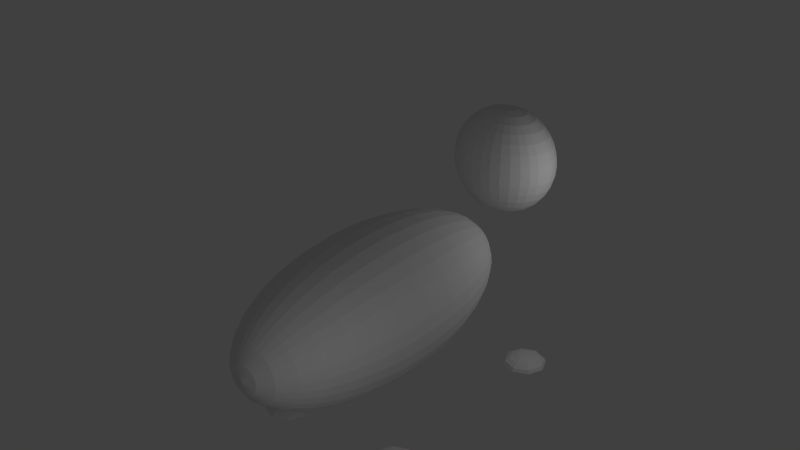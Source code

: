 # Source: Muffin.blend  (saved by Blender 2.63.0; exported with 4.5.12 LTS)
import bpy
from mathutils import Matrix  # noqa: F401  (used for matrix-valued properties, if any)

bpy.ops.wm.read_factory_settings(use_empty=True)
scene = bpy.context.scene
scene.name = 'Scene'

# ---- collections
col_collection_1 = bpy.data.collections.new('Collection 1'); scene.collection.children.link(col_collection_1)

# ---- materials (node trees are filled in below, after node groups)
mat_muffinmat = bpy.data.materials.new('MuffinMat')
mat_muffinmat.alpha_threshold = 0.0
mat_muffinmat.use_transparent_shadow = False
mat_muffinmat.roughness = 0.5
mat_muffinmat.line_color = (0.0, 0.0, 0.0, 1.0)

# ---- material node trees

# ---- world
world_world = bpy.data.worlds.new('World'); scene.world = world_world
world_world.color = (0.05088, 0.05088, 0.05088)
world_world.use_sun_shadow = False
world_world.sun_shadow_jitter_overblur = 0.0
world_world.cycles.sampling_method = 'MANUAL'
world_world.cycles.sample_map_resolution = 256

# ---- lights
light_lamp_001 = bpy.data.lights.new('Lamp.001', 'POINT')
light_lamp_001.transmission_factor = 0.0
light_lamp_001.cutoff_distance = 30.0
light_lamp_001.energy = 100.0
light_lamp_001.shadow_buffer_clip_start = 1.001
light_lamp_001.shadow_soft_size = 1.0
light_lamp_001.shadow_maximum_resolution = 0.006
light_lamp_001.use_absolute_resolution = True
light_lamp_001.cycles.use_multiple_importance_sampling = False
light_lamp = bpy.data.lights.new('Lamp', 'POINT')
light_lamp.transmission_factor = 0.0
light_lamp.cutoff_distance = 30.0
light_lamp.energy = 100.0
light_lamp.shadow_buffer_clip_start = 1.001
light_lamp.shadow_soft_size = 1.0
light_lamp.shadow_maximum_resolution = 0.006
light_lamp.use_absolute_resolution = True
light_lamp.cycles.use_multiple_importance_sampling = False

# ---- meshes
me_cube_001 = bpy.data.meshes.new('Cube.001')
me_cube_001.from_pydata([(0.002948, -3.425, 3.742), (0.002947, -3.178, 4.108), (0.002945, -2.777, 4.444), (0.002943, -2.237, 4.739), (0.00294, -1.579, 4.982), (0.002937, -0.8278, 5.162), (0.002933, -0.01317, 5.272), (0.00293, 0.834, 5.31), (0.002926, 1.681, 5.272), (0.002923, 2.496, 5.162), (0.00292, 3.247, 4.982), (0.002917, 3.905, 4.739), (0.002914, 4.445, 4.444), (0.002913, 4.846, 4.108), (0.002912, 5.093, 3.742), (0.07707, -3.425, 3.735), (0.1483, -3.178, 4.093), (0.214, -2.777, 4.424), (0.2716, -2.237, 4.713), (0.3188, -1.579, 4.951), (0.3539, -0.8278, 5.127), (0.3756, -0.01317, 5.236), (0.3829, 0.834, 5.272), (0.3756, 1.681, 5.236), (0.3539, 2.496, 5.127), (0.3188, 3.247, 4.951), (0.2716, 3.905, 4.713), (0.214, 4.445, 4.424), (0.1483, 4.846, 4.093), (0.07703, 5.093, 3.735), (0.1483, -3.425, 3.713), (0.2881, -3.178, 4.051), (0.417, -2.777, 4.362), (0.5299, -2.237, 4.635), (0.6226, -1.579, 4.858), (0.6915, -0.8278, 5.025), (0.7339, -0.01316, 5.127), (0.7482, 0.834, 5.162), (0.7339, 1.681, 5.127), (0.6915, 2.496, 5.025), (0.6226, 3.247, 4.858), (0.5299, 3.905, 4.635), (0.417, 4.445, 4.362), (0.2881, 4.846, 4.051), (0.1483, 5.093, 3.713), (0.214, -3.425, 3.678), (0.417, -3.178, 3.982), (0.604, -2.777, 4.262), (0.768, -2.237, 4.507), (0.9025, -1.579, 4.709), (1.003, -0.8278, 4.858), (1.064, -0.01316, 4.951), (1.085, 0.834, 4.982), (1.064, 1.681, 4.951), (1.003, 2.496, 4.858), (0.9025, 3.247, 4.709), (0.768, 3.905, 4.507), (0.604, 4.445, 4.262), (0.417, 4.846, 3.982), (0.214, 5.093, 3.678), (0.2716, -3.425, 3.631), (0.5299, -3.178, 3.889), (0.768, -2.777, 4.127), (0.9767, -2.237, 4.336), (1.148, -1.579, 4.507), (1.275, -0.8278, 4.635), (1.354, -0.01316, 4.713), (1.38, 0.834, 4.739), (1.354, 1.681, 4.713), (1.275, 2.496, 4.635), (1.148, 3.247, 4.507), (0.9766, 3.905, 4.336), (0.768, 4.445, 4.127), (0.5299, 4.846, 3.889), (0.2716, 5.093, 3.631), (0.3188, -3.425, 3.574), (0.6226, -3.178, 3.776), (0.9026, -2.777, 3.964), (1.148, -2.237, 4.127), (1.349, -1.579, 4.262), (1.499, -0.8278, 4.362), (1.591, -0.01316, 4.424), (1.622, 0.834, 4.444), (1.591, 1.681, 4.424), (1.499, 2.496, 4.362), (1.349, 3.247, 4.262), (1.148, 3.905, 4.127), (0.9025, 4.445, 3.964), (0.6226, 4.846, 3.776), (0.3188, 5.093, 3.574), (0.354, -3.425, 3.508), (0.6915, -3.178, 3.648), (1.003, -2.777, 3.776), (1.275, -2.237, 3.889), (1.499, -1.579, 3.982), (1.665, -0.8278, 4.051), (1.768, -0.01316, 4.093), (1.802, 0.834, 4.108), (1.768, 1.681, 4.093), (1.665, 2.496, 4.051), (1.499, 3.247, 3.982), (1.275, 3.905, 3.889), (1.003, 4.445, 3.776), (0.6914, 4.846, 3.648), (0.3539, 5.093, 3.508), (0.3756, -3.425, 3.437), (0.7339, -3.178, 3.508), (1.064, -2.777, 3.574), (1.354, -2.237, 3.631), (1.591, -1.579, 3.678), (1.768, -0.8278, 3.713), (1.876, -0.01316, 3.735), (1.913, 0.834, 3.742), (1.876, 1.681, 3.735), (1.768, 2.496, 3.713), (1.591, 3.247, 3.678), (1.354, 3.905, 3.631), (1.064, 4.445, 3.574), (0.7339, 4.846, 3.508), (0.3755, 5.093, 3.437), (0.3829, -3.425, 3.362), (0.7482, -3.178, 3.362), (1.085, -2.777, 3.362), (1.38, -2.237, 3.362), (1.622, -1.579, 3.362), (1.802, -0.8278, 3.362), (1.913, -0.01316, 3.362), (1.95, 0.834, 3.362), (1.913, 1.681, 3.362), (1.802, 2.496, 3.362), (1.622, 3.247, 3.362), (1.38, 3.905, 3.362), (1.085, 4.445, 3.362), (0.7482, 4.846, 3.362), (0.3828, 5.093, 3.362), (0.3756, -3.425, 3.288), (0.7339, -3.178, 3.217), (1.064, -2.777, 3.151), (1.354, -2.237, 3.094), (1.591, -1.579, 3.047), (1.768, -0.8278, 3.011), (1.876, -0.01316, 2.99), (1.913, 0.834, 2.982), (1.876, 1.681, 2.99), (1.768, 2.496, 3.011), (1.591, 3.247, 3.047), (1.354, 3.905, 3.094), (1.064, 4.445, 3.151), (0.7339, 4.846, 3.217), (0.3755, 5.093, 3.288), (0.354, -3.425, 3.217), (0.6915, -3.178, 3.077), (1.003, -2.777, 2.948), (1.275, -2.237, 2.835), (1.499, -1.579, 2.743), (1.665, -0.8278, 2.674), (1.768, -0.01316, 2.631), (1.802, 0.834, 2.617), (1.768, 1.681, 2.631), (1.665, 2.496, 2.674), (1.499, 3.247, 2.743), (1.275, 3.905, 2.835), (1.003, 4.445, 2.948), (0.6914, 4.846, 3.077), (0.3539, 5.093, 3.217), (0.3188, -3.425, 3.151), (0.6226, -3.178, 2.948), (0.9026, -2.777, 2.761), (1.148, -2.237, 2.597), (1.349, -1.579, 2.463), (1.499, -0.8278, 2.363), (1.591, -0.01316, 2.301), (1.622, 0.834, 2.28), (1.591, 1.681, 2.301), (1.499, 2.496, 2.363), (1.349, 3.247, 2.463), (1.148, 3.905, 2.597), (0.9025, 4.445, 2.761), (0.6226, 4.846, 2.948), (0.3188, 5.093, 3.151), (0.2716, -3.425, 3.094), (0.5299, -3.178, 2.835), (0.768, -2.777, 2.597), (0.9767, -2.237, 2.389), (1.148, -1.579, 2.217), (1.275, -0.8278, 2.09), (1.354, -0.01316, 2.012), (1.38, 0.834, 1.985), (1.354, 1.681, 2.012), (1.275, 2.496, 2.09), (1.148, 3.247, 2.217), (0.9766, 3.905, 2.389), (0.768, 4.445, 2.597), (0.5299, 4.846, 2.835), (0.2716, 5.093, 3.094), (0.214, -3.425, 3.047), (0.417, -3.178, 2.743), (0.604, -2.777, 2.463), (0.768, -2.237, 2.217), (0.9025, -1.579, 2.016), (1.003, -0.8278, 1.866), (1.064, -0.01316, 1.774), (1.085, 0.834, 1.743), (1.064, 1.681, 1.774), (1.003, 2.496, 1.866), (0.9025, 3.247, 2.016), (0.768, 3.905, 2.217), (0.604, 4.445, 2.463), (0.417, 4.846, 2.743), (0.214, 5.093, 3.047), (0.1483, -3.425, 3.011), (0.2881, -3.178, 2.674), (0.417, -2.777, 2.363), (0.5299, -2.237, 2.09), (0.6226, -1.579, 1.866), (0.6915, -0.8278, 1.7), (0.7339, -0.01317, 1.598), (0.7482, 0.834, 1.563), (0.7339, 1.681, 1.598), (0.6915, 2.496, 1.7), (0.6226, 3.247, 1.866), (0.5299, 3.905, 2.09), (0.417, 4.445, 2.363), (0.2881, 4.846, 2.674), (0.1483, 5.093, 3.011), (0.07707, -3.425, 2.99), (0.1483, -3.178, 2.631), (0.214, -2.777, 2.301), (0.2716, -2.237, 2.012), (0.3188, -1.579, 1.774), (0.3539, -0.8278, 1.598), (0.3756, -0.01317, 1.489), (0.3829, 0.834, 1.452), (0.3756, 1.681, 1.489), (0.3539, 2.496, 1.598), (0.3188, 3.247, 1.774), (0.2716, 3.905, 2.012), (0.214, 4.445, 2.301), (0.1483, 4.846, 2.631), (0.07703, 5.093, 2.99), (0.002948, -3.425, 2.982), (0.002947, -3.178, 2.617), (0.002945, -2.777, 2.28), (0.002942, -2.237, 1.985), (0.00294, -1.579, 1.743), (0.002936, -0.8278, 1.563), (0.002933, -0.01317, 1.452), (0.00293, 0.834, 1.415), (0.002926, 1.681, 1.452), (0.002923, 2.496, 1.563), (0.00292, 3.247, 1.743), (0.002917, 3.905, 1.985), (0.002914, 4.445, 2.28), (0.002913, 4.846, 2.617), (0.002912, 5.093, 2.982), (-0.07117, -3.425, 2.99), (-0.1424, -3.178, 2.631), (-0.2081, -2.777, 2.301), (-0.2657, -2.237, 2.012), (-0.313, -1.579, 1.774), (-0.3481, -0.8278, 1.598), (-0.3697, -0.01317, 1.489), (-0.377, 0.834, 1.452), (-0.3697, 1.681, 1.489), (-0.3481, 2.496, 1.598), (-0.313, 3.247, 1.774), (-0.2657, 3.905, 2.012), (-0.2082, 4.445, 2.301), (-0.1425, 4.846, 2.631), (-0.07121, 5.093, 2.99), (-0.1424, -3.425, 3.011), (-0.2823, -3.178, 2.674), (-0.4111, -2.777, 2.363), (-0.524, -2.237, 2.09), (-0.6167, -1.579, 1.866), (-0.6856, -0.8278, 1.7), (-0.728, -0.01317, 1.598), (-0.7423, 0.834, 1.563), (-0.728, 1.681, 1.598), (-0.6856, 2.496, 1.7), (-0.6167, 3.247, 1.866), (-0.5241, 3.905, 2.09), (-0.4111, 4.445, 2.363), (-0.2823, 4.846, 2.674), (-0.1425, 5.093, 3.011), (-0.2081, -3.425, 3.047), (-0.4111, -3.178, 2.743), (-0.5982, -2.777, 2.463), (-0.7621, -2.237, 2.217), (-0.8967, -1.579, 2.016), (-0.9967, -0.8278, 1.866), (-1.058, -0.01317, 1.774), (-1.079, 0.834, 1.743), (-1.058, 1.681, 1.774), (-0.9967, 2.496, 1.866), (-0.8967, 3.247, 2.016), (-0.7621, 3.905, 2.217), (-0.5982, 4.445, 2.463), (-0.4111, 4.846, 2.743), (-0.2082, 5.093, 3.047), (-0.2657, -3.425, 3.094), (-0.524, -3.178, 2.835), (-0.7621, -2.777, 2.597), (-0.9708, -2.237, 2.389), (-1.142, -1.579, 2.217), (-1.269, -0.8278, 2.09), (-1.348, -0.01317, 2.012), (-1.374, 0.834, 1.985), (-1.348, 1.681, 2.012), (-1.269, 2.496, 2.09), (-1.142, 3.247, 2.217), (-0.9708, 3.905, 2.389), (-0.7621, 4.445, 2.597), (-0.5241, 4.846, 2.835), (-0.2657, 5.093, 3.094), (-0.313, -3.425, 3.151), (-0.6167, -3.178, 2.948), (-0.8967, -2.777, 2.761), (-1.142, -2.237, 2.597), (-1.343, -1.579, 2.463), (-1.493, -0.8278, 2.363), (-1.585, -0.01318, 2.301), (-1.616, 0.834, 2.28), (-1.585, 1.681, 2.301), (-1.493, 2.496, 2.363), (-1.343, 3.247, 2.463), (-1.142, 3.905, 2.597), (-0.8967, 4.445, 2.761), (-0.6167, 4.846, 2.948), (-0.313, 5.093, 3.151), (0.002911, 5.176, 3.362), (-0.3481, -3.425, 3.217), (-0.6856, -3.178, 3.077), (-0.9966, -2.777, 2.948), (-1.269, -2.237, 2.835), (-1.493, -1.579, 2.743), (-1.659, -0.8278, 2.674), (-1.762, -0.01318, 2.631), (-1.796, 0.834, 2.617), (-1.762, 1.681, 2.631), (-1.659, 2.496, 2.674), (-1.493, 3.247, 2.743), (-1.269, 3.905, 2.835), (-0.9967, 4.445, 2.948), (-0.6856, 4.846, 3.077), (-0.3481, 5.093, 3.217), (-0.3697, -3.425, 3.288), (-0.728, -3.178, 3.217), (-1.058, -2.777, 3.151), (-1.348, -2.237, 3.094), (-1.585, -1.579, 3.047), (-1.762, -0.8278, 3.011), (-1.87, -0.01318, 2.99), (-1.907, 0.834, 2.982), (-1.87, 1.681, 2.99), (-1.762, 2.496, 3.011), (-1.585, 3.247, 3.047), (-1.348, 3.905, 3.094), (-1.058, 4.445, 3.151), (-0.728, 4.846, 3.217), (-0.3697, 5.093, 3.288), (-0.377, -3.425, 3.362), (-0.7423, -3.178, 3.362), (-1.079, -2.777, 3.362), (-1.374, -2.237, 3.362), (-1.616, -1.579, 3.362), (-1.796, -0.8278, 3.362), (-1.907, -0.01318, 3.362), (-1.945, 0.834, 3.362), (-1.907, 1.681, 3.362), (-1.796, 2.496, 3.362), (-1.616, 3.247, 3.362), (-1.374, 3.905, 3.362), (-1.079, 4.445, 3.362), (-0.7423, 4.846, 3.362), (-0.377, 5.093, 3.362), (-0.3697, -3.425, 3.437), (-0.728, -3.178, 3.508), (-1.058, -2.777, 3.574), (-1.348, -2.237, 3.631), (-1.585, -1.579, 3.678), (-1.762, -0.8278, 3.713), (-1.87, -0.01318, 3.735), (-1.907, 0.834, 3.742), (-1.87, 1.681, 3.735), (-1.762, 2.496, 3.713), (-1.585, 3.247, 3.678), (-1.348, 3.905, 3.631), (-1.058, 4.445, 3.574), (-0.728, 4.846, 3.508), (-0.3697, 5.093, 3.437), (-0.3481, -3.425, 3.508), (-0.6856, -3.178, 3.648), (-0.9966, -2.777, 3.776), (-1.269, -2.237, 3.889), (-1.493, -1.579, 3.982), (-1.659, -0.8278, 4.051), (-1.762, -0.01318, 4.093), (-1.796, 0.834, 4.108), (-1.762, 1.681, 4.093), (-1.659, 2.496, 4.051), (-1.493, 3.247, 3.982), (-1.269, 3.905, 3.889), (-0.9967, 4.445, 3.776), (-0.6856, 4.846, 3.648), (-0.3481, 5.093, 3.508), (-0.313, -3.425, 3.574), (-0.6167, -3.178, 3.776), (-0.8967, -2.777, 3.964), (-1.142, -2.237, 4.127), (-1.343, -1.579, 4.262), (-1.493, -0.8278, 4.362), (-1.585, -0.01317, 4.424), (-1.616, 0.834, 4.444), (-1.585, 1.681, 4.424), (-1.493, 2.496, 4.362), (-1.343, 3.247, 4.262), (-1.142, 3.905, 4.127), (-0.8967, 4.445, 3.964), (-0.6167, 4.846, 3.776), (-0.313, 5.093, 3.574), (-0.2657, -3.425, 3.631), (-0.524, -3.178, 3.889), (-0.7621, -2.777, 4.127), (-0.9708, -2.237, 4.336), (-1.142, -1.579, 4.507), (-1.269, -0.8278, 4.635), (-1.348, -0.01317, 4.713), (-1.374, 0.834, 4.739), (-1.348, 1.681, 4.713), (-1.269, 2.496, 4.635), (-1.142, 3.247, 4.507), (-0.9708, 3.905, 4.336), (-0.7621, 4.445, 4.127), (-0.5241, 4.846, 3.889), (-0.2657, 5.093, 3.631), (0.002947, -3.508, 3.362), (-0.2081, -3.425, 3.678), (-0.4111, -3.178, 3.982), (-0.5982, -2.777, 4.262), (-0.7621, -2.237, 4.507), (-0.8967, -1.579, 4.709), (-0.9967, -0.8278, 4.858), (-1.058, -0.01317, 4.951), (-1.079, 0.834, 4.982), (-1.058, 1.681, 4.951), (-0.9967, 2.496, 4.858), (-0.8967, 3.247, 4.709), (-0.7621, 3.905, 4.507), (-0.5982, 4.445, 4.262), (-0.4111, 4.846, 3.982), (-0.2082, 5.093, 3.678), (-0.1424, -3.425, 3.713), (-0.2823, -3.178, 4.051), (-0.4111, -2.777, 4.362), (-0.524, -2.237, 4.635), (-0.6167, -1.579, 4.858), (-0.6856, -0.8278, 5.025), (-0.728, -0.01317, 5.127), (-0.7423, 0.834, 5.162), (-0.728, 1.681, 5.127), (-0.6856, 2.496, 5.025), (-0.6167, 3.247, 4.858), (-0.5241, 3.905, 4.635), (-0.4111, 4.445, 4.362), (-0.2823, 4.846, 4.051), (-0.1425, 5.093, 3.713), (-0.07117, -3.425, 3.735), (-0.1424, -3.178, 4.093), (-0.2081, -2.777, 4.424), (-0.2657, -2.237, 4.713), (-0.313, -1.579, 4.951), (-0.3481, -0.8278, 5.127), (-0.3697, -0.01317, 5.236), (-0.377, 0.834, 5.272), (-0.3697, 1.681, 5.236), (-0.3481, 2.496, 5.127), (-0.313, 3.247, 4.951), (-0.2657, 3.905, 4.713), (-0.2082, 4.445, 4.424), (-0.1425, 4.846, 4.093), (-0.07121, 5.093, 3.735), (0.002953, -4.563, 6.851), (0.002952, -4.345, 6.766), (0.002951, -4.143, 6.627), (0.00295, -3.966, 6.44), (0.002949, -3.821, 6.213), (0.002949, -3.714, 5.953), (0.002949, -3.647, 5.672), (0.002948, -3.625, 5.379), (0.002949, -3.647, 5.086), (0.002949, -3.714, 4.805), (0.002949, -3.821, 4.545), (0.00295, -3.966, 4.318), (0.002951, -4.143, 4.131), (0.002952, -4.345, 3.992), (0.002953, -4.563, 3.907), (0.06008, -4.568, 6.851), (0.115, -4.353, 6.766), (0.1656, -4.155, 6.627), (0.21, -3.982, 6.44), (0.2464, -3.84, 6.213), (0.2735, -3.734, 5.953), (0.2902, -3.669, 5.672), (0.2958, -3.647, 5.379), (0.2902, -3.669, 5.086), (0.2735, -3.734, 4.805), (0.2464, -3.84, 4.545), (0.21, -3.982, 4.318), (0.1656, -4.155, 4.131), (0.115, -4.353, 3.992), (0.06008, -4.568, 3.907), (0.115, -4.581, 6.851), (0.2228, -4.379, 6.766), (0.3221, -4.192, 6.627), (0.4091, -4.029, 6.44), (0.4806, -3.895, 6.213), (0.5336, -3.796, 5.953), (0.5663, -3.734, 5.672), (0.5774, -3.714, 5.379), (0.5663, -3.734, 5.086), (0.5336, -3.796, 4.805), (0.4806, -3.895, 4.545), (0.4091, -4.029, 4.318), (0.3221, -4.192, 4.131), (0.2228, -4.379, 3.992), (0.115, -4.581, 3.907), (0.1656, -4.602, 6.851), (0.3221, -4.42, 6.766), (0.4663, -4.252, 6.627), (0.5926, -4.105, 6.44), (0.6963, -3.985, 6.213), (0.7734, -3.895, 5.953), (0.8209, -3.84, 5.672), (0.8369, -3.821, 5.379), (0.8209, -3.84, 5.086), (0.7734, -3.895, 4.805), (0.6963, -3.985, 4.545), (0.5926, -4.105, 4.318), (0.4663, -4.252, 4.131), (0.3221, -4.42, 3.992), (0.1656, -4.602, 3.907), (0.21, -4.63, 6.851), (0.4091, -4.475, 6.766), (0.5926, -4.333, 6.627), (0.7535, -4.208, 6.44), (0.8855, -4.105, 6.213), (0.9836, -4.029, 5.953), (1.044, -3.982, 5.672), (1.064, -3.966, 5.379), (1.044, -3.982, 5.086), (0.9836, -4.029, 4.805), (0.8855, -4.105, 4.545), (0.7535, -4.208, 4.318), (0.5926, -4.333, 4.131), (0.4091, -4.475, 3.992), (0.21, -4.63, 3.907), (0.2464, -4.664, 6.851), (0.4806, -4.543, 6.766), (0.6963, -4.431, 6.627), (0.8855, -4.333, 6.44), (1.041, -4.252, 6.213), (1.156, -4.192, 5.953), (1.227, -4.155, 5.672), (1.251, -4.143, 5.379), (1.227, -4.155, 5.086), (1.156, -4.192, 4.805), (1.041, -4.252, 4.545), (0.8855, -4.333, 4.318), (0.6963, -4.431, 4.131), (0.4806, -4.543, 3.992), (0.2464, -4.664, 3.907), (0.2735, -4.704, 6.851), (0.5337, -4.62, 6.766), (0.7734, -4.543, 6.627), (0.9836, -4.475, 6.44), (1.156, -4.42, 6.213), (1.284, -4.379, 5.953), (1.363, -4.353, 5.672), (1.39, -4.345, 5.379), (1.363, -4.353, 5.086), (1.284, -4.379, 4.805), (1.156, -4.42, 4.545), (0.9836, -4.475, 4.318), (0.7734, -4.543, 4.131), (0.5337, -4.62, 3.992), (0.2735, -4.704, 3.907), (0.2902, -4.746, 6.851), (0.5663, -4.704, 6.766), (0.8209, -4.664, 6.627), (1.044, -4.63, 6.44), (1.227, -4.602, 6.213), (1.363, -4.581, 5.953), (1.447, -4.568, 5.672), (1.475, -4.563, 5.379), (1.447, -4.568, 5.086), (1.363, -4.581, 4.805), (1.227, -4.602, 4.545), (1.044, -4.63, 4.318), (0.8209, -4.664, 4.131), (0.5663, -4.704, 3.992), (0.2902, -4.746, 3.907), (0.2958, -4.791, 6.851), (0.5774, -4.791, 6.766), (0.8369, -4.791, 6.627), (1.064, -4.791, 6.44), (1.251, -4.791, 6.213), (1.39, -4.791, 5.953), (1.475, -4.791, 5.672), (1.504, -4.791, 5.379), (1.475, -4.791, 5.086), (1.39, -4.791, 4.805), (1.251, -4.791, 4.545), (1.064, -4.791, 4.318), (0.8369, -4.791, 4.131), (0.5774, -4.791, 3.992), (0.2958, -4.791, 3.907), (0.2902, -4.835, 6.851), (0.5663, -4.878, 6.766), (0.8209, -4.917, 6.627), (1.044, -4.952, 6.44), (1.227, -4.98, 6.213), (1.363, -5.001, 5.953), (1.447, -5.014, 5.672), (1.475, -5.018, 5.379), (1.447, -5.014, 5.086), (1.363, -5.001, 4.805), (1.227, -4.98, 4.545), (1.044, -4.952, 4.318), (0.8209, -4.917, 4.131), (0.5663, -4.878, 3.992), (0.2902, -4.835, 3.907), (0.2735, -4.878, 6.851), (0.5337, -4.961, 6.766), (0.7734, -5.039, 6.627), (0.9836, -5.106, 6.44), (1.156, -5.162, 6.213), (1.284, -5.203, 5.953), (1.363, -5.228, 5.672), (1.39, -5.237, 5.379), (1.363, -5.228, 5.086), (1.284, -5.203, 4.805), (1.156, -5.162, 4.545), (0.9836, -5.106, 4.318), (0.7734, -5.039, 4.131), (0.5337, -4.961, 3.992), (0.2735, -4.878, 3.907), (0.2464, -4.917, 6.851), (0.4806, -5.039, 6.766), (0.6963, -5.151, 6.627), (0.8855, -5.249, 6.44), (1.041, -5.329, 6.213), (1.156, -5.389, 5.953), (1.227, -5.426, 5.672), (1.251, -5.438, 5.379), (1.227, -5.426, 5.086), (1.156, -5.389, 4.805), (1.041, -5.329, 4.545), (0.8855, -5.249, 4.318), (0.6963, -5.151, 4.131), (0.4806, -5.039, 3.992), (0.2464, -4.917, 3.907), (0.21, -4.952, 6.851), (0.4091, -5.106, 6.766), (0.5926, -5.249, 6.627), (0.7535, -5.374, 6.44), (0.8855, -5.476, 6.213), (0.9836, -5.552, 5.953), (1.044, -5.599, 5.672), (1.064, -5.615, 5.379), (1.044, -5.599, 5.086), (0.9836, -5.552, 4.805), (0.8855, -5.476, 4.545), (0.7535, -5.374, 4.318), (0.5926, -5.249, 4.131), (0.4091, -5.106, 3.992), (0.21, -4.952, 3.907), (0.1656, -4.98, 6.851), (0.3221, -5.162, 6.766), (0.4663, -5.329, 6.627), (0.5926, -5.476, 6.44), (0.6963, -5.597, 6.213), (0.7734, -5.686, 5.953), (0.8209, -5.741, 5.672), (0.8369, -5.76, 5.379), (0.8209, -5.741, 5.086), (0.7734, -5.686, 4.805), (0.6963, -5.597, 4.545), (0.5926, -5.476, 4.318), (0.4663, -5.329, 4.131), (0.3221, -5.162, 3.992), (0.1656, -4.98, 3.907), (0.115, -5.001, 6.851), (0.2228, -5.203, 6.766), (0.3221, -5.389, 6.627), (0.4091, -5.552, 6.44), (0.4806, -5.686, 6.213), (0.5337, -5.786, 5.953), (0.5663, -5.847, 5.672), (0.5774, -5.868, 5.379), (0.5663, -5.847, 5.086), (0.5337, -5.786, 4.805), (0.4806, -5.686, 4.545), (0.4091, -5.552, 4.318), (0.3221, -5.389, 4.131), (0.2228, -5.203, 3.992), (0.115, -5.001, 3.907), (0.06008, -5.014, 6.851), (0.115, -5.228, 6.766), (0.1656, -5.426, 6.627), (0.21, -5.599, 6.44), (0.2464, -5.741, 6.213), (0.2735, -5.847, 5.953), (0.2902, -5.912, 5.672), (0.2958, -5.934, 5.379), (0.2902, -5.912, 5.086), (0.2735, -5.847, 4.805), (0.2464, -5.741, 4.545), (0.21, -5.599, 4.318), (0.1656, -5.426, 4.131), (0.115, -5.228, 3.992), (0.06008, -5.014, 3.907), (0.002954, -5.018, 6.851), (0.002955, -5.237, 6.766), (0.002956, -5.438, 6.627), (0.002957, -5.615, 6.44), (0.002957, -5.76, 6.213), (0.002958, -5.868, 5.953), (0.002958, -5.934, 5.672), (0.002958, -5.957, 5.379), (0.002958, -5.934, 5.086), (0.002958, -5.868, 4.805), (0.002957, -5.76, 4.545), (0.002957, -5.615, 4.318), (0.002956, -5.438, 4.131), (0.002955, -5.237, 3.992), (0.002954, -5.018, 3.907), (-0.05418, -5.014, 6.851), (-0.1091, -5.228, 6.766), (-0.1597, -5.426, 6.627), (-0.2041, -5.599, 6.44), (-0.2405, -5.741, 6.213), (-0.2676, -5.847, 5.953), (-0.2843, -5.912, 5.672), (-0.2899, -5.934, 5.379), (-0.2843, -5.912, 5.086), (-0.2676, -5.847, 4.805), (-0.2405, -5.741, 4.545), (-0.2041, -5.599, 4.318), (-0.1597, -5.426, 4.131), (-0.1091, -5.228, 3.992), (-0.05418, -5.014, 3.907), (-0.1091, -5.001, 6.851), (-0.2169, -5.203, 6.766), (-0.3162, -5.389, 6.627), (-0.4032, -5.552, 6.44), (-0.4747, -5.686, 6.213), (-0.5277, -5.786, 5.953), (-0.5604, -5.847, 5.672), (-0.5715, -5.868, 5.379), (-0.5604, -5.847, 5.086), (-0.5277, -5.786, 4.805), (-0.4747, -5.686, 4.545), (-0.4032, -5.552, 4.318), (-0.3162, -5.389, 4.131), (-0.2169, -5.203, 3.992), (-0.1091, -5.001, 3.907), (-0.1597, -4.98, 6.851), (-0.3162, -5.162, 6.766), (-0.4604, -5.329, 6.627), (-0.5867, -5.476, 6.44), (-0.6904, -5.597, 6.213), (-0.7675, -5.686, 5.953), (-0.815, -5.741, 5.672), (-0.831, -5.76, 5.379), (-0.815, -5.741, 5.086), (-0.7675, -5.686, 4.805), (-0.6904, -5.597, 4.545), (-0.5867, -5.476, 4.318), (-0.4604, -5.329, 4.131), (-0.3162, -5.162, 3.992), (-0.1597, -4.98, 3.907), (-0.2041, -4.952, 6.851), (-0.4032, -5.106, 6.766), (-0.5867, -5.249, 6.627), (-0.7476, -5.374, 6.44), (-0.8796, -5.476, 6.213), (-0.9776, -5.552, 5.953), (-1.038, -5.599, 5.672), (-1.058, -5.615, 5.379), (-1.038, -5.599, 5.086), (-0.9776, -5.552, 4.805), (-0.8796, -5.476, 4.545), (-0.7476, -5.374, 4.318), (-0.5867, -5.249, 4.131), (-0.4032, -5.106, 3.992), (-0.2041, -4.952, 3.907), (-0.2405, -4.917, 6.851), (-0.4747, -5.039, 6.766), (-0.6904, -5.151, 6.627), (-0.8796, -5.249, 6.44), (-1.035, -5.329, 6.213), (-1.15, -5.389, 5.953), (-1.221, -5.426, 5.672), (-1.245, -5.438, 5.379), (-1.221, -5.426, 5.086), (-1.15, -5.389, 4.805), (-1.035, -5.329, 4.545), (-0.8796, -5.249, 4.318), (-0.6904, -5.151, 4.131), (-0.4747, -5.039, 3.992), (-0.2405, -4.917, 3.907), (0.002953, -4.791, 3.878), (-0.2676, -4.878, 6.851), (-0.5277, -4.961, 6.766), (-0.7675, -5.039, 6.627), (-0.9777, -5.106, 6.44), (-1.15, -5.162, 6.213), (-1.278, -5.203, 5.953), (-1.357, -5.228, 5.672), (-1.384, -5.237, 5.379), (-1.357, -5.228, 5.086), (-1.278, -5.203, 4.805), (-1.15, -5.162, 4.545), (-0.9777, -5.106, 4.318), (-0.7675, -5.039, 4.131), (-0.5277, -4.961, 3.992), (-0.2676, -4.878, 3.907), (-0.2843, -4.835, 6.851), (-0.5604, -4.878, 6.766), (-0.815, -4.917, 6.627), (-1.038, -4.952, 6.44), (-1.221, -4.98, 6.213), (-1.357, -5.001, 5.953), (-1.441, -5.014, 5.672), (-1.469, -5.018, 5.379), (-1.441, -5.014, 5.086), (-1.357, -5.001, 4.805), (-1.221, -4.98, 4.545), (-1.038, -4.952, 4.318), (-0.815, -4.917, 4.131), (-0.5604, -4.878, 3.992), (-0.2843, -4.835, 3.907), (-0.2899, -4.791, 6.851), (-0.5715, -4.791, 6.766), (-0.831, -4.791, 6.627), (-1.058, -4.791, 6.44), (-1.245, -4.791, 6.213), (-1.384, -4.791, 5.953), (-1.469, -4.791, 5.672), (-1.498, -4.791, 5.379), (-1.469, -4.791, 5.086), (-1.384, -4.791, 4.805), (-1.245, -4.791, 4.545), (-1.058, -4.791, 4.318), (-0.831, -4.791, 4.131), (-0.5715, -4.791, 3.992), (-0.2899, -4.791, 3.907), (-0.2843, -4.746, 6.851), (-0.5604, -4.704, 6.766), (-0.815, -4.664, 6.627), (-1.038, -4.63, 6.44), (-1.221, -4.602, 6.213), (-1.357, -4.581, 5.953), (-1.441, -4.568, 5.672), (-1.469, -4.563, 5.379), (-1.441, -4.568, 5.086), (-1.357, -4.581, 4.805), (-1.221, -4.602, 4.545), (-1.038, -4.63, 4.318), (-0.815, -4.664, 4.131), (-0.5604, -4.704, 3.992), (-0.2843, -4.746, 3.907), (-0.2676, -4.704, 6.851), (-0.5277, -4.62, 6.766), (-0.7675, -4.543, 6.627), (-0.9777, -4.475, 6.44), (-1.15, -4.42, 6.213), (-1.278, -4.379, 5.953), (-1.357, -4.353, 5.672), (-1.384, -4.345, 5.379), (-1.357, -4.353, 5.086), (-1.278, -4.379, 4.805), (-1.15, -4.42, 4.545), (-0.9777, -4.475, 4.318), (-0.7675, -4.543, 4.131), (-0.5277, -4.62, 3.992), (-0.2676, -4.704, 3.907), (-0.2405, -4.664, 6.851), (-0.4747, -4.543, 6.766), (-0.6904, -4.431, 6.627), (-0.8796, -4.333, 6.44), (-1.035, -4.252, 6.213), (-1.15, -4.192, 5.953), (-1.221, -4.155, 5.672), (-1.245, -4.143, 5.379), (-1.221, -4.155, 5.086), (-1.15, -4.192, 4.805), (-1.035, -4.252, 4.545), (-0.8796, -4.333, 4.318), (-0.6904, -4.431, 4.131), (-0.4747, -4.543, 3.992), (-0.2405, -4.664, 3.907), (-0.2041, -4.63, 6.851), (-0.4032, -4.475, 6.766), (-0.5867, -4.333, 6.627), (-0.7476, -4.208, 6.44), (-0.8796, -4.105, 6.213), (-0.9777, -4.029, 5.953), (-1.038, -3.982, 5.672), (-1.058, -3.966, 5.379), (-1.038, -3.982, 5.086), (-0.9777, -4.029, 4.805), (-0.8796, -4.105, 4.545), (-0.7476, -4.208, 4.318), (-0.5867, -4.333, 4.131), (-0.4032, -4.475, 3.992), (-0.2041, -4.63, 3.907), (0.002953, -4.791, 6.88), (-0.1597, -4.602, 6.851), (-0.3162, -4.42, 6.766), (-0.4604, -4.252, 6.627), (-0.5867, -4.105, 6.44), (-0.6904, -3.985, 6.213), (-0.7675, -3.895, 5.953), (-0.815, -3.84, 5.672), (-0.831, -3.821, 5.379), (-0.815, -3.84, 5.086), (-0.7675, -3.895, 4.805), (-0.6904, -3.985, 4.545), (-0.5867, -4.105, 4.318), (-0.4604, -4.252, 4.131), (-0.3162, -4.42, 3.992), (-0.1597, -4.602, 3.907), (-0.1091, -4.581, 6.851), (-0.2169, -4.379, 6.766), (-0.3162, -4.192, 6.627), (-0.4032, -4.029, 6.44), (-0.4747, -3.895, 6.213), (-0.5278, -3.796, 5.953), (-0.5604, -3.734, 5.672), (-0.5715, -3.714, 5.379), (-0.5604, -3.734, 5.086), (-0.5278, -3.796, 4.805), (-0.4747, -3.895, 4.545), (-0.4032, -4.029, 4.318), (-0.3162, -4.192, 4.131), (-0.2169, -4.379, 3.992), (-0.1091, -4.581, 3.907), (-0.05418, -4.568, 6.851), (-0.1091, -4.353, 6.766), (-0.1597, -4.155, 6.627), (-0.2041, -3.982, 6.44), (-0.2405, -3.84, 6.213), (-0.2676, -3.734, 5.953), (-0.2843, -3.669, 5.672), (-0.2899, -3.647, 5.379), (-0.2843, -3.669, 5.086), (-0.2676, -3.734, 4.805), (-0.2405, -3.84, 4.545), (-0.2041, -3.982, 4.318), (-0.1597, -4.155, 4.131), (-0.1091, -4.353, 3.992), (-0.05418, -4.568, 3.907), (1.785, 2.34, 0.3292), (1.785, 2.536, 0.2775), (1.785, 2.667, 0.2), (1.785, 2.713, 0.1086), (1.785, 2.667, 0.08118), (1.785, 2.536, 0.05793), (1.785, 2.34, 0.04239), (1.949, 2.272, 0.3292), (2.087, 2.411, 0.2775), (2.18, 2.503, 0.2), (2.213, 2.536, 0.1086), (2.18, 2.503, 0.08118), (2.087, 2.411, 0.05793), (1.949, 2.272, 0.04239), (2.016, 2.108, 0.3292), (2.213, 2.108, 0.2775), (2.344, 2.108, 0.2), (2.39, 2.108, 0.1086), (2.344, 2.108, 0.08118), (2.213, 2.108, 0.05793), (2.016, 2.108, 0.04239), (1.785, 2.108, 0.3474), (1.949, 1.944, 0.3292), (2.087, 1.805, 0.2775), (2.18, 1.712, 0.2), (2.213, 1.68, 0.1086), (2.18, 1.712, 0.08118), (2.087, 1.805, 0.05793), (1.949, 1.944, 0.04239), (1.785, 1.876, 0.3292), (1.785, 1.68, 0.2775), (1.785, 1.549, 0.2), (1.785, 1.503, 0.1086), (1.785, 1.549, 0.08118), (1.785, 1.68, 0.05793), (1.785, 1.876, 0.04239), (1.621, 1.944, 0.3292), (1.482, 1.805, 0.2775), (1.389, 1.712, 0.2), (1.357, 1.68, 0.1086), (1.389, 1.712, 0.08118), (1.482, 1.805, 0.05793), (1.621, 1.944, 0.04239), (1.785, 2.108, 0.03694), (1.553, 2.108, 0.3292), (1.357, 2.108, 0.2775), (1.226, 2.108, 0.2), (1.179, 2.108, 0.1086), (1.226, 2.108, 0.08118), (1.357, 2.108, 0.05793), (1.553, 2.108, 0.04239), (1.621, 2.272, 0.3292), (1.482, 2.411, 0.2775), (1.389, 2.503, 0.2), (1.357, 2.536, 0.1086), (1.389, 2.503, 0.08118), (1.482, 2.411, 0.05793), (1.621, 2.272, 0.04239), (-1.79, 2.339, 0.3292), (-1.79, 2.536, 0.2775), (-1.79, 2.667, 0.2), (-1.79, 2.713, 0.1086), (-1.79, 2.667, 0.08118), (-1.79, 2.536, 0.05793), (-1.79, 2.339, 0.04239), (-1.626, 2.272, 0.3292), (-1.487, 2.411, 0.2775), (-1.394, 2.503, 0.2), (-1.361, 2.536, 0.1086), (-1.394, 2.503, 0.08118), (-1.487, 2.411, 0.05793), (-1.626, 2.272, 0.04239), (-1.558, 2.108, 0.3292), (-1.361, 2.108, 0.2775), (-1.23, 2.108, 0.2), (-1.184, 2.108, 0.1086), (-1.23, 2.108, 0.08118), (-1.361, 2.108, 0.05793), (-1.558, 2.108, 0.04239), (-1.79, 2.108, 0.3474), (-1.626, 1.944, 0.3292), (-1.487, 1.805, 0.2775), (-1.394, 1.712, 0.2), (-1.361, 1.68, 0.1086), (-1.394, 1.712, 0.08118), (-1.487, 1.805, 0.05793), (-1.626, 1.944, 0.04239), (-1.79, 1.876, 0.3292), (-1.79, 1.68, 0.2775), (-1.79, 1.549, 0.2), (-1.79, 1.503, 0.1086), (-1.79, 1.549, 0.08118), (-1.79, 1.68, 0.05793), (-1.79, 1.876, 0.04239), (-1.953, 1.944, 0.3292), (-2.092, 1.805, 0.2775), (-2.185, 1.712, 0.2), (-2.218, 1.68, 0.1086), (-2.185, 1.712, 0.08118), (-2.092, 1.805, 0.05793), (-1.953, 1.944, 0.04239), (-1.79, 2.108, 0.03694), (-2.021, 2.108, 0.3292), (-2.218, 2.108, 0.2775), (-2.349, 2.108, 0.2), (-2.395, 2.108, 0.1086), (-2.349, 2.108, 0.08118), (-2.218, 2.108, 0.05793), (-2.021, 2.108, 0.04239), (-1.953, 2.272, 0.3292), (-2.092, 2.411, 0.2775), (-2.185, 2.503, 0.2), (-2.218, 2.536, 0.1086), (-2.185, 2.503, 0.08118), (-2.092, 2.411, 0.05793), (-1.953, 2.272, 0.04239), (1.785, -3.328, 0.3292), (1.785, -3.132, 0.2775), (1.785, -3.001, 0.2), (1.785, -2.955, 0.1086), (1.785, -3.001, 0.08118), (1.785, -3.132, 0.05793), (1.785, -3.328, 0.04239), (1.949, -3.396, 0.3292), (2.087, -3.257, 0.2775), (2.18, -3.165, 0.2), (2.213, -3.132, 0.1086), (2.18, -3.165, 0.08118), (2.087, -3.257, 0.05793), (1.949, -3.396, 0.04239), (2.016, -3.56, 0.3292), (2.213, -3.56, 0.2775), (2.344, -3.56, 0.2), (2.39, -3.56, 0.1086), (2.344, -3.56, 0.08118), (2.213, -3.56, 0.05793), (2.016, -3.56, 0.04239), (1.785, -3.56, 0.3474), (1.949, -3.724, 0.3292), (2.087, -3.863, 0.2775), (2.18, -3.955, 0.2), (2.213, -3.988, 0.1086), (2.18, -3.955, 0.08118), (2.087, -3.863, 0.05793), (1.949, -3.724, 0.04239), (1.785, -3.792, 0.3292), (1.785, -3.988, 0.2775), (1.785, -4.119, 0.2), (1.785, -4.165, 0.1086), (1.785, -4.119, 0.08118), (1.785, -3.988, 0.05793), (1.785, -3.792, 0.04239), (1.621, -3.724, 0.3292), (1.482, -3.863, 0.2775), (1.389, -3.955, 0.2), (1.357, -3.988, 0.1086), (1.389, -3.955, 0.08118), (1.482, -3.863, 0.05793), (1.621, -3.724, 0.04239), (1.785, -3.56, 0.03694), (1.553, -3.56, 0.3292), (1.357, -3.56, 0.2775), (1.226, -3.56, 0.2), (1.179, -3.56, 0.1086), (1.226, -3.56, 0.08118), (1.357, -3.56, 0.05793), (1.553, -3.56, 0.04239), (1.621, -3.396, 0.3292), (1.482, -3.257, 0.2775), (1.389, -3.165, 0.2), (1.357, -3.132, 0.1086), (1.389, -3.165, 0.08118), (1.482, -3.257, 0.05793), (1.621, -3.396, 0.04239), (-1.789, -3.328, 0.3292), (-1.789, -3.132, 0.2775), (-1.789, -3.001, 0.2), (-1.789, -2.955, 0.1086), (-1.789, -3.001, 0.08118), (-1.789, -3.132, 0.05793), (-1.789, -3.328, 0.04239), (-1.626, -3.396, 0.3292), (-1.487, -3.257, 0.2775), (-1.394, -3.165, 0.2), (-1.361, -3.132, 0.1086), (-1.394, -3.165, 0.08118), (-1.487, -3.257, 0.05793), (-1.626, -3.396, 0.04239), (-1.558, -3.56, 0.3292), (-1.361, -3.56, 0.2775), (-1.23, -3.56, 0.2), (-1.184, -3.56, 0.1086), (-1.23, -3.56, 0.08118), (-1.361, -3.56, 0.05793), (-1.558, -3.56, 0.04239), (-1.789, -3.56, 0.3474), (-1.626, -3.724, 0.3292), (-1.487, -3.863, 0.2775), (-1.394, -3.955, 0.2), (-1.361, -3.988, 0.1086), (-1.394, -3.955, 0.08118), (-1.487, -3.863, 0.05793), (-1.626, -3.724, 0.04239), (-1.789, -3.792, 0.3292), (-1.789, -3.988, 0.2775), (-1.789, -4.119, 0.2), (-1.789, -4.165, 0.1086), (-1.789, -4.119, 0.08118), (-1.789, -3.988, 0.05793), (-1.789, -3.792, 0.04239), (-1.953, -3.724, 0.3292), (-2.092, -3.863, 0.2775), (-2.185, -3.955, 0.2), (-2.218, -3.988, 0.1086), (-2.185, -3.955, 0.08118), (-2.092, -3.863, 0.05793), (-1.953, -3.724, 0.04239), (-1.789, -3.56, 0.03694), (-2.021, -3.56, 0.3292), (-2.218, -3.56, 0.2775), (-2.349, -3.56, 0.2), (-2.395, -3.56, 0.1086), (-2.349, -3.56, 0.08118), (-2.218, -3.56, 0.05793), (-2.021, -3.56, 0.04239), (-1.953, -3.396, 0.3292), (-2.092, -3.257, 0.2775), (-2.185, -3.165, 0.2), (-2.218, -3.132, 0.1086), (-2.185, -3.165, 0.08118), (-2.092, -3.257, 0.05793), (-1.953, -3.396, 0.04239)], [], [(19, 20, 5, 4), (26, 27, 12, 11), (20, 21, 6, 5), (27, 28, 13, 12), (21, 22, 7, 6), (15, 16, 1, 0), (28, 29, 14, 13), (22, 23, 8, 7), (16, 17, 2, 1), (23, 24, 9, 8), (17, 18, 3, 2), (24, 25, 10, 9), (18, 19, 4, 3), (25, 26, 11, 10), (43, 44, 29, 28), (37, 38, 23, 22), (31, 32, 17, 16), (38, 39, 24, 23), (32, 33, 18, 17), (39, 40, 25, 24), (33, 34, 19, 18), (40, 41, 26, 25), (34, 35, 20, 19), (41, 42, 27, 26), (35, 36, 21, 20), (42, 43, 28, 27), (36, 37, 22, 21), (30, 31, 16, 15), (56, 57, 42, 41), (50, 51, 36, 35), (57, 58, 43, 42), (51, 52, 37, 36), (45, 46, 31, 30), (58, 59, 44, 43), (52, 53, 38, 37), (46, 47, 32, 31), (53, 54, 39, 38), (47, 48, 33, 32), (54, 55, 40, 39), (48, 49, 34, 33), (55, 56, 41, 40), (49, 50, 35, 34), (69, 70, 55, 54), (63, 64, 49, 48), (70, 71, 56, 55), (64, 65, 50, 49), (71, 72, 57, 56), (65, 66, 51, 50), (72, 73, 58, 57), (66, 67, 52, 51), (60, 61, 46, 45), (73, 74, 59, 58), (67, 68, 53, 52), (61, 62, 47, 46), (68, 69, 54, 53), (62, 63, 48, 47), (75, 76, 61, 60), (88, 89, 74, 73), (82, 83, 68, 67), (76, 77, 62, 61), (83, 84, 69, 68), (77, 78, 63, 62), (84, 85, 70, 69), (78, 79, 64, 63), (85, 86, 71, 70), (79, 80, 65, 64), (86, 87, 72, 71), (80, 81, 66, 65), (87, 88, 73, 72), (81, 82, 67, 66), (94, 95, 80, 79), (101, 102, 87, 86), (95, 96, 81, 80), (102, 103, 88, 87), (96, 97, 82, 81), (90, 91, 76, 75), (103, 104, 89, 88), (97, 98, 83, 82), (91, 92, 77, 76), (98, 99, 84, 83), (92, 93, 78, 77), (99, 100, 85, 84), (93, 94, 79, 78), (100, 101, 86, 85), (113, 114, 99, 98), (107, 108, 93, 92), (114, 115, 100, 99), (108, 109, 94, 93), (115, 116, 101, 100), (109, 110, 95, 94), (116, 117, 102, 101), (110, 111, 96, 95), (117, 118, 103, 102), (111, 112, 97, 96), (105, 106, 91, 90), (118, 119, 104, 103), (112, 113, 98, 97), (106, 107, 92, 91), (132, 133, 118, 117), (126, 127, 112, 111), (120, 121, 106, 105), (133, 134, 119, 118), (127, 128, 113, 112), (121, 122, 107, 106), (128, 129, 114, 113), (122, 123, 108, 107), (129, 130, 115, 114), (123, 124, 109, 108), (130, 131, 116, 115), (124, 125, 110, 109), (131, 132, 117, 116), (125, 126, 111, 110), (145, 146, 131, 130), (139, 140, 125, 124), (146, 147, 132, 131), (140, 141, 126, 125), (147, 148, 133, 132), (141, 142, 127, 126), (135, 136, 121, 120), (148, 149, 134, 133), (142, 143, 128, 127), (136, 137, 122, 121), (143, 144, 129, 128), (137, 138, 123, 122), (144, 145, 130, 129), (138, 139, 124, 123), (158, 159, 144, 143), (152, 153, 138, 137), (159, 160, 145, 144), (153, 154, 139, 138), (160, 161, 146, 145), (154, 155, 140, 139), (161, 162, 147, 146), (155, 156, 141, 140), (162, 163, 148, 147), (156, 157, 142, 141), (150, 151, 136, 135), (163, 164, 149, 148), (157, 158, 143, 142), (151, 152, 137, 136), (177, 178, 163, 162), (171, 172, 157, 156), (165, 166, 151, 150), (178, 179, 164, 163), (172, 173, 158, 157), (166, 167, 152, 151), (173, 174, 159, 158), (167, 168, 153, 152), (174, 175, 160, 159), (168, 169, 154, 153), (175, 176, 161, 160), (169, 170, 155, 154), (176, 177, 162, 161), (170, 171, 156, 155), (190, 191, 176, 175), (184, 185, 170, 169), (191, 192, 177, 176), (185, 186, 171, 170), (192, 193, 178, 177), (186, 187, 172, 171), (180, 181, 166, 165), (193, 194, 179, 178), (187, 188, 173, 172), (181, 182, 167, 166), (188, 189, 174, 173), (182, 183, 168, 167), (189, 190, 175, 174), (183, 184, 169, 168), (203, 204, 189, 188), (197, 198, 183, 182), (204, 205, 190, 189), (198, 199, 184, 183), (205, 206, 191, 190), (199, 200, 185, 184), (206, 207, 192, 191), (200, 201, 186, 185), (207, 208, 193, 192), (201, 202, 187, 186), (195, 196, 181, 180), (208, 209, 194, 193), (202, 203, 188, 187), (196, 197, 182, 181), (222, 223, 208, 207), (216, 217, 202, 201), (210, 211, 196, 195), (223, 224, 209, 208), (217, 218, 203, 202), (211, 212, 197, 196), (218, 219, 204, 203), (212, 213, 198, 197), (219, 220, 205, 204), (213, 214, 199, 198), (220, 221, 206, 205), (214, 215, 200, 199), (221, 222, 207, 206), (215, 216, 201, 200), (228, 229, 214, 213), (235, 236, 221, 220), (229, 230, 215, 214), (236, 237, 222, 221), (230, 231, 216, 215), (237, 238, 223, 222), (231, 232, 217, 216), (225, 226, 211, 210), (238, 239, 224, 223), (232, 233, 218, 217), (226, 227, 212, 211), (233, 234, 219, 218), (227, 228, 213, 212), (234, 235, 220, 219), (247, 248, 233, 232), (241, 242, 227, 226), (248, 249, 234, 233), (242, 243, 228, 227), (249, 250, 235, 234), (243, 244, 229, 228), (250, 251, 236, 235), (244, 245, 230, 229), (251, 252, 237, 236), (245, 246, 231, 230), (252, 253, 238, 237), (246, 247, 232, 231), (240, 241, 226, 225), (253, 254, 239, 238), (266, 267, 252, 251), (260, 261, 246, 245), (267, 268, 253, 252), (261, 262, 247, 246), (255, 256, 241, 240), (268, 269, 254, 253), (262, 263, 248, 247), (256, 257, 242, 241), (263, 264, 249, 248), (257, 258, 243, 242), (264, 265, 250, 249), (258, 259, 244, 243), (265, 266, 251, 250), (259, 260, 245, 244), (279, 280, 265, 264), (273, 274, 259, 258), (280, 281, 266, 265), (274, 275, 260, 259), (281, 282, 267, 266), (275, 276, 261, 260), (282, 283, 268, 267), (276, 277, 262, 261), (270, 271, 256, 255), (283, 284, 269, 268), (277, 278, 263, 262), (271, 272, 257, 256), (278, 279, 264, 263), (272, 273, 258, 257), (298, 299, 284, 283), (292, 293, 278, 277), (286, 287, 272, 271), (293, 294, 279, 278), (287, 288, 273, 272), (294, 295, 280, 279), (288, 289, 274, 273), (295, 296, 281, 280), (289, 290, 275, 274), (296, 297, 282, 281), (290, 291, 276, 275), (297, 298, 283, 282), (291, 292, 277, 276), (285, 286, 271, 270), (311, 312, 297, 296), (305, 306, 291, 290), (312, 313, 298, 297), (306, 307, 292, 291), (300, 301, 286, 285), (313, 314, 299, 298), (307, 308, 293, 292), (301, 302, 287, 286), (308, 309, 294, 293), (302, 303, 288, 287), (309, 310, 295, 294), (303, 304, 289, 288), (310, 311, 296, 295), (304, 305, 290, 289), (324, 325, 310, 309), (318, 319, 304, 303), (325, 326, 311, 310), (319, 320, 305, 304), (326, 327, 312, 311), (320, 321, 306, 305), (327, 328, 313, 312), (321, 322, 307, 306), (315, 316, 301, 300), (328, 329, 314, 313), (322, 323, 308, 307), (316, 317, 302, 301), (323, 324, 309, 308), (317, 318, 303, 302), (344, 345, 329, 328), (338, 339, 323, 322), (332, 333, 317, 316), (339, 340, 324, 323), (333, 334, 318, 317), (340, 341, 325, 324), (334, 335, 319, 318), (341, 342, 326, 325), (335, 336, 320, 319), (342, 343, 327, 326), (336, 337, 321, 320), (343, 344, 328, 327), (337, 338, 322, 321), (331, 332, 316, 315), (357, 358, 343, 342), (351, 352, 337, 336), (358, 359, 344, 343), (352, 353, 338, 337), (346, 347, 332, 331), (359, 360, 345, 344), (353, 354, 339, 338), (347, 348, 333, 332), (354, 355, 340, 339), (348, 349, 334, 333), (355, 356, 341, 340), (349, 350, 335, 334), (356, 357, 342, 341), (350, 351, 336, 335), (363, 364, 349, 348), (370, 371, 356, 355), (364, 365, 350, 349), (371, 372, 357, 356), (365, 366, 351, 350), (372, 373, 358, 357), (366, 367, 352, 351), (373, 374, 359, 358), (367, 368, 353, 352), (361, 362, 347, 346), (374, 375, 360, 359), (368, 369, 354, 353), (362, 363, 348, 347), (369, 370, 355, 354), (382, 383, 368, 367), (376, 377, 362, 361), (389, 390, 375, 374), (383, 384, 369, 368), (377, 378, 363, 362), (384, 385, 370, 369), (378, 379, 364, 363), (385, 386, 371, 370), (379, 380, 365, 364), (386, 387, 372, 371), (380, 381, 366, 365), (387, 388, 373, 372), (381, 382, 367, 366), (388, 389, 374, 373), (401, 402, 387, 386), (395, 396, 381, 380), (402, 403, 388, 387), (396, 397, 382, 381), (403, 404, 389, 388), (397, 398, 383, 382), (391, 392, 377, 376), (404, 405, 390, 389), (398, 399, 384, 383), (392, 393, 378, 377), (399, 400, 385, 384), (393, 394, 379, 378), (400, 401, 386, 385), (394, 395, 380, 379), (414, 415, 400, 399), (408, 409, 394, 393), (415, 416, 401, 400), (409, 410, 395, 394), (416, 417, 402, 401), (410, 411, 396, 395), (417, 418, 403, 402), (411, 412, 397, 396), (418, 419, 404, 403), (412, 413, 398, 397), (406, 407, 392, 391), (419, 420, 405, 404), (413, 414, 399, 398), (407, 408, 393, 392), (433, 434, 419, 418), (427, 428, 413, 412), (421, 422, 407, 406), (434, 435, 420, 419), (428, 429, 414, 413), (422, 423, 408, 407), (429, 430, 415, 414), (423, 424, 409, 408), (430, 431, 416, 415), (424, 425, 410, 409), (431, 432, 417, 416), (425, 426, 411, 410), (432, 433, 418, 417), (426, 427, 412, 411), (447, 448, 432, 431), (441, 442, 426, 425), (448, 449, 433, 432), (442, 443, 427, 426), (449, 450, 434, 433), (443, 444, 428, 427), (437, 438, 422, 421), (450, 451, 435, 434), (444, 445, 429, 428), (438, 439, 423, 422), (445, 446, 430, 429), (439, 440, 424, 423), (446, 447, 431, 430), (440, 441, 425, 424), (460, 461, 446, 445), (454, 455, 440, 439), (461, 462, 447, 446), (455, 456, 441, 440), (462, 463, 448, 447), (456, 457, 442, 441), (463, 464, 449, 448), (457, 458, 443, 442), (464, 465, 450, 449), (458, 459, 444, 443), (452, 453, 438, 437), (465, 466, 451, 450), (459, 460, 445, 444), (453, 454, 439, 438), (479, 480, 465, 464), (473, 474, 459, 458), (467, 468, 453, 452), (480, 481, 466, 465), (474, 475, 460, 459), (468, 469, 454, 453), (475, 476, 461, 460), (469, 470, 455, 454), (476, 477, 462, 461), (470, 471, 456, 455), (477, 478, 463, 462), (471, 472, 457, 456), (478, 479, 464, 463), (472, 473, 458, 457), (436, 15, 0), (29, 330, 14), (44, 330, 29), (436, 30, 15), (436, 45, 30), (59, 330, 44), (436, 60, 45), (74, 330, 59), (89, 330, 74), (436, 75, 60), (436, 90, 75), (104, 330, 89), (436, 105, 90), (119, 330, 104), (134, 330, 119), (436, 120, 105), (436, 135, 120), (149, 330, 134), (164, 330, 149), (436, 150, 135), (179, 330, 164), (436, 165, 150), (436, 180, 165), (194, 330, 179), (209, 330, 194), (436, 195, 180), (436, 210, 195), (224, 330, 209), (436, 225, 210), (239, 330, 224), (254, 330, 239), (436, 240, 225), (436, 255, 240), (269, 330, 254), (436, 270, 255), (284, 330, 269), (299, 330, 284), (436, 285, 270), (436, 300, 285), (314, 330, 299), (436, 315, 300), (329, 330, 314), (345, 330, 329), (436, 331, 315), (436, 346, 331), (360, 330, 345), (436, 361, 346), (375, 330, 360), (390, 330, 375), (436, 376, 361), (436, 391, 376), (405, 330, 390), (420, 330, 405), (436, 406, 391), (435, 330, 420), (436, 421, 406), (436, 437, 421), (451, 330, 435), (466, 330, 451), (436, 452, 437), (481, 330, 466), (436, 467, 452), (10, 11, 478, 477), (4, 5, 472, 471), (11, 12, 479, 478), (5, 6, 473, 472), (436, 0, 467), (12, 13, 480, 479), (6, 7, 474, 473), (0, 1, 468, 467), (13, 14, 481, 480), (7, 8, 475, 474), (1, 2, 469, 468), (14, 330, 481), (8, 9, 476, 475), (2, 3, 470, 469), (9, 10, 477, 476), (3, 4, 471, 470), (509, 510, 495, 494), (503, 504, 489, 488), (497, 498, 483, 482), (510, 511, 496, 495), (504, 505, 490, 489), (498, 499, 484, 483), (505, 506, 491, 490), (499, 500, 485, 484), (506, 507, 492, 491), (500, 501, 486, 485), (507, 508, 493, 492), (501, 502, 487, 486), (508, 509, 494, 493), (502, 503, 488, 487), (521, 522, 507, 506), (515, 516, 501, 500), (522, 523, 508, 507), (516, 517, 502, 501), (523, 524, 509, 508), (517, 518, 503, 502), (524, 525, 510, 509), (518, 519, 504, 503), (512, 513, 498, 497), (525, 526, 511, 510), (519, 520, 505, 504), (513, 514, 499, 498), (520, 521, 506, 505), (514, 515, 500, 499), (527, 528, 513, 512), (540, 541, 526, 525), (534, 535, 520, 519), (528, 529, 514, 513), (535, 536, 521, 520), (529, 530, 515, 514), (536, 537, 522, 521), (530, 531, 516, 515), (537, 538, 523, 522), (531, 532, 517, 516), (538, 539, 524, 523), (532, 533, 518, 517), (539, 540, 525, 524), (533, 534, 519, 518), (546, 547, 532, 531), (553, 554, 539, 538), (547, 548, 533, 532), (554, 555, 540, 539), (548, 549, 534, 533), (542, 543, 528, 527), (555, 556, 541, 540), (549, 550, 535, 534), (543, 544, 529, 528), (550, 551, 536, 535), (544, 545, 530, 529), (551, 552, 537, 536), (545, 546, 531, 530), (552, 553, 538, 537), (565, 566, 551, 550), (559, 560, 545, 544), (566, 567, 552, 551), (560, 561, 546, 545), (567, 568, 553, 552), (561, 562, 547, 546), (568, 569, 554, 553), (562, 563, 548, 547), (569, 570, 555, 554), (563, 564, 549, 548), (557, 558, 543, 542), (570, 571, 556, 555), (564, 565, 550, 549), (558, 559, 544, 543), (584, 585, 570, 569), (578, 579, 564, 563), (572, 573, 558, 557), (585, 586, 571, 570), (579, 580, 565, 564), (573, 574, 559, 558), (580, 581, 566, 565), (574, 575, 560, 559), (581, 582, 567, 566), (575, 576, 561, 560), (582, 583, 568, 567), (576, 577, 562, 561), (583, 584, 569, 568), (577, 578, 563, 562), (597, 598, 583, 582), (591, 592, 577, 576), (598, 599, 584, 583), (592, 593, 578, 577), (599, 600, 585, 584), (593, 594, 579, 578), (587, 588, 573, 572), (600, 601, 586, 585), (594, 595, 580, 579), (588, 589, 574, 573), (595, 596, 581, 580), (589, 590, 575, 574), (596, 597, 582, 581), (590, 591, 576, 575), (610, 611, 596, 595), (604, 605, 590, 589), (611, 612, 597, 596), (605, 606, 591, 590), (612, 613, 598, 597), (606, 607, 592, 591), (613, 614, 599, 598), (607, 608, 593, 592), (614, 615, 600, 599), (608, 609, 594, 593), (602, 603, 588, 587), (615, 616, 601, 600), (609, 610, 595, 594), (603, 604, 589, 588), (629, 630, 615, 614), (623, 624, 609, 608), (617, 618, 603, 602), (630, 631, 616, 615), (624, 625, 610, 609), (618, 619, 604, 603), (625, 626, 611, 610), (619, 620, 605, 604), (626, 627, 612, 611), (620, 621, 606, 605), (627, 628, 613, 612), (621, 622, 607, 606), (628, 629, 614, 613), (622, 623, 608, 607), (642, 643, 628, 627), (636, 637, 622, 621), (643, 644, 629, 628), (637, 638, 623, 622), (644, 645, 630, 629), (638, 639, 624, 623), (632, 633, 618, 617), (645, 646, 631, 630), (639, 640, 625, 624), (633, 634, 619, 618), (640, 641, 626, 625), (634, 635, 620, 619), (641, 642, 627, 626), (635, 636, 621, 620), (655, 656, 641, 640), (649, 650, 635, 634), (656, 657, 642, 641), (650, 651, 636, 635), (657, 658, 643, 642), (651, 652, 637, 636), (658, 659, 644, 643), (652, 653, 638, 637), (659, 660, 645, 644), (653, 654, 639, 638), (647, 648, 633, 632), (660, 661, 646, 645), (654, 655, 640, 639), (648, 649, 634, 633), (674, 675, 660, 659), (668, 669, 654, 653), (662, 663, 648, 647), (675, 676, 661, 660), (669, 670, 655, 654), (663, 664, 649, 648), (670, 671, 656, 655), (664, 665, 650, 649), (671, 672, 657, 656), (665, 666, 651, 650), (672, 673, 658, 657), (666, 667, 652, 651), (673, 674, 659, 658), (667, 668, 653, 652), (680, 681, 666, 665), (687, 688, 673, 672), (681, 682, 667, 666), (688, 689, 674, 673), (682, 683, 668, 667), (689, 690, 675, 674), (683, 684, 669, 668), (677, 678, 663, 662), (690, 691, 676, 675), (684, 685, 670, 669), (678, 679, 664, 663), (685, 686, 671, 670), (679, 680, 665, 664), (686, 687, 672, 671), (699, 700, 685, 684), (693, 694, 679, 678), (700, 701, 686, 685), (694, 695, 680, 679), (701, 702, 687, 686), (695, 696, 681, 680), (702, 703, 688, 687), (696, 697, 682, 681), (703, 704, 689, 688), (697, 698, 683, 682), (704, 705, 690, 689), (698, 699, 684, 683), (692, 693, 678, 677), (705, 706, 691, 690), (718, 719, 704, 703), (712, 713, 698, 697), (719, 720, 705, 704), (713, 714, 699, 698), (707, 708, 693, 692), (720, 721, 706, 705), (714, 715, 700, 699), (708, 709, 694, 693), (715, 716, 701, 700), (709, 710, 695, 694), (716, 717, 702, 701), (710, 711, 696, 695), (717, 718, 703, 702), (711, 712, 697, 696), (731, 732, 717, 716), (725, 726, 711, 710), (732, 733, 718, 717), (726, 727, 712, 711), (733, 734, 719, 718), (727, 728, 713, 712), (734, 735, 720, 719), (728, 729, 714, 713), (722, 723, 708, 707), (735, 736, 721, 720), (729, 730, 715, 714), (723, 724, 709, 708), (730, 731, 716, 715), (724, 725, 710, 709), (750, 751, 736, 735), (744, 745, 730, 729), (738, 739, 724, 723), (745, 746, 731, 730), (739, 740, 725, 724), (746, 747, 732, 731), (740, 741, 726, 725), (747, 748, 733, 732), (741, 742, 727, 726), (748, 749, 734, 733), (742, 743, 728, 727), (749, 750, 735, 734), (743, 744, 729, 728), (737, 738, 723, 722), (763, 764, 749, 748), (757, 758, 743, 742), (764, 765, 750, 749), (758, 759, 744, 743), (752, 753, 738, 737), (765, 766, 751, 750), (759, 760, 745, 744), (753, 754, 739, 738), (760, 761, 746, 745), (754, 755, 740, 739), (761, 762, 747, 746), (755, 756, 741, 740), (762, 763, 748, 747), (756, 757, 742, 741), (776, 777, 762, 761), (770, 771, 756, 755), (777, 778, 763, 762), (771, 772, 757, 756), (778, 779, 764, 763), (772, 773, 758, 757), (779, 780, 765, 764), (773, 774, 759, 758), (767, 768, 753, 752), (780, 781, 766, 765), (774, 775, 760, 759), (768, 769, 754, 753), (775, 776, 761, 760), (769, 770, 755, 754), (795, 796, 781, 780), (789, 790, 775, 774), (783, 784, 769, 768), (790, 791, 776, 775), (784, 785, 770, 769), (791, 792, 777, 776), (785, 786, 771, 770), (792, 793, 778, 777), (786, 787, 772, 771), (793, 794, 779, 778), (787, 788, 773, 772), (794, 795, 780, 779), (788, 789, 774, 773), (782, 783, 768, 767), (808, 809, 794, 793), (802, 803, 788, 787), (809, 810, 795, 794), (803, 804, 789, 788), (797, 798, 783, 782), (810, 811, 796, 795), (804, 805, 790, 789), (798, 799, 784, 783), (805, 806, 791, 790), (799, 800, 785, 784), (806, 807, 792, 791), (800, 801, 786, 785), (807, 808, 793, 792), (801, 802, 787, 786), (822, 823, 807, 806), (816, 817, 801, 800), (823, 824, 808, 807), (817, 818, 802, 801), (824, 825, 809, 808), (818, 819, 803, 802), (825, 826, 810, 809), (819, 820, 804, 803), (813, 814, 798, 797), (826, 827, 811, 810), (820, 821, 805, 804), (814, 815, 799, 798), (821, 822, 806, 805), (815, 816, 800, 799), (841, 842, 827, 826), (835, 836, 821, 820), (829, 830, 815, 814), (836, 837, 822, 821), (830, 831, 816, 815), (837, 838, 823, 822), (831, 832, 817, 816), (838, 839, 824, 823), (832, 833, 818, 817), (839, 840, 825, 824), (833, 834, 819, 818), (840, 841, 826, 825), (834, 835, 820, 819), (828, 829, 814, 813), (854, 855, 840, 839), (848, 849, 834, 833), (855, 856, 841, 840), (849, 850, 835, 834), (843, 844, 829, 828), (856, 857, 842, 841), (850, 851, 836, 835), (844, 845, 830, 829), (851, 852, 837, 836), (845, 846, 831, 830), (852, 853, 838, 837), (846, 847, 832, 831), (853, 854, 839, 838), (847, 848, 833, 832), (860, 861, 846, 845), (867, 868, 853, 852), (861, 862, 847, 846), (868, 869, 854, 853), (862, 863, 848, 847), (869, 870, 855, 854), (863, 864, 849, 848), (870, 871, 856, 855), (864, 865, 850, 849), (858, 859, 844, 843), (871, 872, 857, 856), (865, 866, 851, 850), (859, 860, 845, 844), (866, 867, 852, 851), (879, 880, 865, 864), (873, 874, 859, 858), (886, 887, 872, 871), (880, 881, 866, 865), (874, 875, 860, 859), (881, 882, 867, 866), (875, 876, 861, 860), (882, 883, 868, 867), (876, 877, 862, 861), (883, 884, 869, 868), (877, 878, 863, 862), (884, 885, 870, 869), (878, 879, 864, 863), (885, 886, 871, 870), (898, 899, 884, 883), (892, 893, 878, 877), (899, 900, 885, 884), (893, 894, 879, 878), (900, 901, 886, 885), (894, 895, 880, 879), (888, 889, 874, 873), (901, 902, 887, 886), (895, 896, 881, 880), (889, 890, 875, 874), (896, 897, 882, 881), (890, 891, 876, 875), (897, 898, 883, 882), (891, 892, 877, 876), (911, 912, 897, 896), (905, 906, 891, 890), (912, 913, 898, 897), (906, 907, 892, 891), (913, 914, 899, 898), (907, 908, 893, 892), (914, 915, 900, 899), (908, 909, 894, 893), (915, 916, 901, 900), (909, 910, 895, 894), (903, 904, 889, 888), (916, 917, 902, 901), (910, 911, 896, 895), (904, 905, 890, 889), (931, 932, 916, 915), (925, 926, 910, 909), (919, 920, 904, 903), (932, 933, 917, 916), (926, 927, 911, 910), (920, 921, 905, 904), (927, 928, 912, 911), (921, 922, 906, 905), (928, 929, 913, 912), (922, 923, 907, 906), (929, 930, 914, 913), (923, 924, 908, 907), (930, 931, 915, 914), (924, 925, 909, 908), (944, 945, 930, 929), (938, 939, 924, 923), (945, 946, 931, 930), (939, 940, 925, 924), (946, 947, 932, 931), (940, 941, 926, 925), (934, 935, 920, 919), (947, 948, 933, 932), (941, 942, 927, 926), (935, 936, 921, 920), (942, 943, 928, 927), (936, 937, 922, 921), (943, 944, 929, 928), (937, 938, 923, 922), (957, 958, 943, 942), (951, 952, 937, 936), (958, 959, 944, 943), (952, 953, 938, 937), (959, 960, 945, 944), (953, 954, 939, 938), (960, 961, 946, 945), (954, 955, 940, 939), (961, 962, 947, 946), (955, 956, 941, 940), (949, 950, 935, 934), (962, 963, 948, 947), (956, 957, 942, 941), (950, 951, 936, 935), (511, 812, 496), (918, 497, 482), (918, 512, 497), (526, 812, 511), (541, 812, 526), (918, 527, 512), (918, 542, 527), (556, 812, 541), (918, 557, 542), (571, 812, 556), (586, 812, 571), (918, 572, 557), (918, 587, 572), (601, 812, 586), (616, 812, 601), (918, 602, 587), (631, 812, 616), (918, 617, 602), (918, 632, 617), (646, 812, 631), (661, 812, 646), (918, 647, 632), (918, 662, 647), (676, 812, 661), (918, 677, 662), (691, 812, 676), (706, 812, 691), (918, 692, 677), (918, 707, 692), (721, 812, 706), (918, 722, 707), (736, 812, 721), (751, 812, 736), (918, 737, 722), (918, 752, 737), (766, 812, 751), (918, 767, 752), (781, 812, 766), (796, 812, 781), (918, 782, 767), (918, 797, 782), (811, 812, 796), (918, 813, 797), (827, 812, 811), (842, 812, 827), (918, 828, 813), (918, 843, 828), (857, 812, 842), (918, 858, 843), (872, 812, 857), (887, 812, 872), (918, 873, 858), (918, 888, 873), (902, 812, 887), (917, 812, 902), (918, 903, 888), (933, 812, 917), (918, 919, 903), (918, 934, 919), (948, 812, 933), (963, 812, 948), (918, 949, 934), (494, 495, 962, 961), (488, 489, 956, 955), (482, 483, 950, 949), (495, 496, 963, 962), (489, 490, 957, 956), (483, 484, 951, 950), (496, 812, 963), (490, 491, 958, 957), (484, 485, 952, 951), (491, 492, 959, 958), (485, 486, 953, 952), (492, 493, 960, 959), (486, 487, 954, 953), (493, 494, 961, 960), (487, 488, 955, 954), (918, 482, 949), (973, 974, 967, 966), (976, 977, 970, 969), (972, 973, 966, 965), (975, 976, 969, 968), (971, 972, 965, 964), (974, 975, 968, 967), (979, 980, 973, 972), (982, 983, 976, 975), (978, 979, 972, 971), (981, 982, 975, 974), (980, 981, 974, 973), (983, 984, 977, 976), (987, 988, 980, 979), (990, 991, 983, 982), (986, 987, 979, 978), (989, 990, 982, 981), (988, 989, 981, 980), (991, 992, 984, 983), (997, 998, 991, 990), (993, 994, 987, 986), (996, 997, 990, 989), (995, 996, 989, 988), (998, 999, 992, 991), (994, 995, 988, 987), (1004, 1005, 998, 997), (1000, 1001, 994, 993), (1003, 1004, 997, 996), (1002, 1003, 996, 995), (1005, 1006, 999, 998), (1001, 1002, 995, 994), (1012, 1013, 1005, 1004), (1008, 1009, 1001, 1000), (1011, 1012, 1004, 1003), (1010, 1011, 1003, 1002), (1013, 1014, 1006, 1005), (1009, 1010, 1002, 1001), (1019, 1020, 1013, 1012), (1015, 1016, 1009, 1008), (1018, 1019, 1012, 1011), (1017, 1018, 1011, 1010), (1020, 1021, 1014, 1013), (1016, 1017, 1010, 1009), (977, 1007, 970), (985, 971, 964), (984, 1007, 977), (985, 978, 971), (992, 1007, 984), (985, 986, 978), (999, 1007, 992), (985, 993, 986), (1006, 1007, 999), (985, 1000, 993), (1014, 1007, 1006), (985, 1008, 1000), (1021, 1007, 1014), (985, 1015, 1008), (968, 969, 1020, 1019), (964, 965, 1016, 1015), (967, 968, 1019, 1018), (970, 1007, 1021), (985, 964, 1015), (966, 967, 1018, 1017), (969, 970, 1021, 1020), (965, 966, 1017, 1016), (1031, 1032, 1025, 1024), (1034, 1035, 1028, 1027), (1030, 1031, 1024, 1023), (1033, 1034, 1027, 1026), (1029, 1030, 1023, 1022), (1032, 1033, 1026, 1025), (1037, 1038, 1031, 1030), (1040, 1041, 1034, 1033), (1036, 1037, 1030, 1029), (1039, 1040, 1033, 1032), (1038, 1039, 1032, 1031), (1041, 1042, 1035, 1034), (1045, 1046, 1038, 1037), (1048, 1049, 1041, 1040), (1044, 1045, 1037, 1036), (1047, 1048, 1040, 1039), (1046, 1047, 1039, 1038), (1049, 1050, 1042, 1041), (1055, 1056, 1049, 1048), (1051, 1052, 1045, 1044), (1054, 1055, 1048, 1047), (1053, 1054, 1047, 1046), (1056, 1057, 1050, 1049), (1052, 1053, 1046, 1045), (1062, 1063, 1056, 1055), (1058, 1059, 1052, 1051), (1061, 1062, 1055, 1054), (1060, 1061, 1054, 1053), (1063, 1064, 1057, 1056), (1059, 1060, 1053, 1052), (1070, 1071, 1063, 1062), (1066, 1067, 1059, 1058), (1069, 1070, 1062, 1061), (1068, 1069, 1061, 1060), (1071, 1072, 1064, 1063), (1067, 1068, 1060, 1059), (1077, 1078, 1071, 1070), (1073, 1074, 1067, 1066), (1076, 1077, 1070, 1069), (1075, 1076, 1069, 1068), (1078, 1079, 1072, 1071), (1074, 1075, 1068, 1067), (1035, 1065, 1028), (1043, 1029, 1022), (1042, 1065, 1035), (1043, 1036, 1029), (1050, 1065, 1042), (1043, 1044, 1036), (1057, 1065, 1050), (1043, 1051, 1044), (1064, 1065, 1057), (1043, 1058, 1051), (1072, 1065, 1064), (1043, 1066, 1058), (1079, 1065, 1072), (1043, 1073, 1066), (1026, 1027, 1078, 1077), (1022, 1023, 1074, 1073), (1025, 1026, 1077, 1076), (1028, 1065, 1079), (1043, 1022, 1073), (1024, 1025, 1076, 1075), (1027, 1028, 1079, 1078), (1023, 1024, 1075, 1074), (1089, 1090, 1083, 1082), (1092, 1093, 1086, 1085), (1088, 1089, 1082, 1081), (1091, 1092, 1085, 1084), (1087, 1088, 1081, 1080), (1090, 1091, 1084, 1083), (1095, 1096, 1089, 1088), (1098, 1099, 1092, 1091), (1094, 1095, 1088, 1087), (1097, 1098, 1091, 1090), (1096, 1097, 1090, 1089), (1099, 1100, 1093, 1092), (1103, 1104, 1096, 1095), (1106, 1107, 1099, 1098), (1102, 1103, 1095, 1094), (1105, 1106, 1098, 1097), (1104, 1105, 1097, 1096), (1107, 1108, 1100, 1099), (1113, 1114, 1107, 1106), (1109, 1110, 1103, 1102), (1112, 1113, 1106, 1105), (1111, 1112, 1105, 1104), (1114, 1115, 1108, 1107), (1110, 1111, 1104, 1103), (1120, 1121, 1114, 1113), (1116, 1117, 1110, 1109), (1119, 1120, 1113, 1112), (1118, 1119, 1112, 1111), (1121, 1122, 1115, 1114), (1117, 1118, 1111, 1110), (1128, 1129, 1121, 1120), (1124, 1125, 1117, 1116), (1127, 1128, 1120, 1119), (1126, 1127, 1119, 1118), (1129, 1130, 1122, 1121), (1125, 1126, 1118, 1117), (1135, 1136, 1129, 1128), (1131, 1132, 1125, 1124), (1134, 1135, 1128, 1127), (1133, 1134, 1127, 1126), (1136, 1137, 1130, 1129), (1132, 1133, 1126, 1125), (1093, 1123, 1086), (1101, 1087, 1080), (1100, 1123, 1093), (1101, 1094, 1087), (1108, 1123, 1100), (1101, 1102, 1094), (1115, 1123, 1108), (1101, 1109, 1102), (1122, 1123, 1115), (1101, 1116, 1109), (1130, 1123, 1122), (1101, 1124, 1116), (1137, 1123, 1130), (1101, 1131, 1124), (1084, 1085, 1136, 1135), (1080, 1081, 1132, 1131), (1083, 1084, 1135, 1134), (1086, 1123, 1137), (1101, 1080, 1131), (1082, 1083, 1134, 1133), (1085, 1086, 1137, 1136), (1081, 1082, 1133, 1132), (1147, 1148, 1141, 1140), (1150, 1151, 1144, 1143), (1146, 1147, 1140, 1139), (1149, 1150, 1143, 1142), (1145, 1146, 1139, 1138), (1148, 1149, 1142, 1141), (1153, 1154, 1147, 1146), (1156, 1157, 1150, 1149), (1152, 1153, 1146, 1145), (1155, 1156, 1149, 1148), (1154, 1155, 1148, 1147), (1157, 1158, 1151, 1150), (1161, 1162, 1154, 1153), (1164, 1165, 1157, 1156), (1160, 1161, 1153, 1152), (1163, 1164, 1156, 1155), (1162, 1163, 1155, 1154), (1165, 1166, 1158, 1157), (1171, 1172, 1165, 1164), (1167, 1168, 1161, 1160), (1170, 1171, 1164, 1163), (1169, 1170, 1163, 1162), (1172, 1173, 1166, 1165), (1168, 1169, 1162, 1161), (1178, 1179, 1172, 1171), (1174, 1175, 1168, 1167), (1177, 1178, 1171, 1170), (1176, 1177, 1170, 1169), (1179, 1180, 1173, 1172), (1175, 1176, 1169, 1168), (1186, 1187, 1179, 1178), (1182, 1183, 1175, 1174), (1185, 1186, 1178, 1177), (1184, 1185, 1177, 1176), (1187, 1188, 1180, 1179), (1183, 1184, 1176, 1175), (1193, 1194, 1187, 1186), (1189, 1190, 1183, 1182), (1192, 1193, 1186, 1185), (1191, 1192, 1185, 1184), (1194, 1195, 1188, 1187), (1190, 1191, 1184, 1183), (1151, 1181, 1144), (1159, 1145, 1138), (1158, 1181, 1151), (1159, 1152, 1145), (1166, 1181, 1158), (1159, 1160, 1152), (1173, 1181, 1166), (1159, 1167, 1160), (1180, 1181, 1173), (1159, 1174, 1167), (1188, 1181, 1180), (1159, 1182, 1174), (1195, 1181, 1188), (1159, 1189, 1182), (1142, 1143, 1194, 1193), (1138, 1139, 1190, 1189), (1141, 1142, 1193, 1192), (1144, 1181, 1195), (1159, 1138, 1189), (1140, 1141, 1192, 1191), (1143, 1144, 1195, 1194), (1139, 1140, 1191, 1190)])
me_cube_001.materials.append(mat_muffinmat)
me_cube_001.use_remesh_preserve_volume = False
me_cube_001.use_remesh_preserve_attributes = False
me_cube_001.use_mirror_vertex_groups = False
me_cube_001.update()
arm_bones = bpy.data.armatures.new('Bones')  # bones are not reproduced

# ---- objects
ob_armature = bpy.data.objects.new('Armature', arm_bones)
ob_muffin = bpy.data.objects.new('Muffin', me_cube_001)
ob_lamp_001 = bpy.data.objects.new('Lamp.001', light_lamp_001)
ob_lamp = bpy.data.objects.new('Lamp', light_lamp)

# ---- transforms, parenting, visibility, modifiers, constraints
ob_armature.location = (-1.335e-07, -4.895, 3.306)
ob_armature.rotation_euler = (1.571, 0.0, 3.142)
ob_armature.show_in_front = True
ob_armature.lineart.crease_threshold = 0.0
ob_muffin.parent = ob_armature
ob_muffin.matrix_parent_inverse = Matrix(((1.0, 0.0, -2.118e-22, 1.335e-07), (0.0, 5.96e-08, 1.0, -3.306), (0.0, -1.0, 7.55e-08, 5.107), (0.0, 0.0, 0.0, 1.0)))
ob_muffin.location = (0.0, 0.0, 0.0)
ob_muffin.lock_rotations_4d = False
ob_muffin.empty_display_type = 'ARROWS'
ob_muffin.lineart.crease_threshold = 0.0
_vg = ob_muffin.vertex_groups.new(name='Body')
for _i, _w in zip([0, 1, 2, 3, 4, 5, 6, 7, 8, 9, 10, 11, 12, 13, 14, 15, 16, 17, 18, 19, 20, 21, 22, 23, 24, 25, 26, 27, 28, 29, 30, 31, 32, 33, 34, 35, 36, 37, 38, 39, 40, 41, 42, 43, 44, 45, 46, 47, 48, 49, 50, 51, 52, 53, 54, 55, 56, 57, 58, 59, 60, 61, 62, 63, 64, 65, 66, 67, 68, 69, 70, 71, 72, 73, 74, 75, 76, 77, 78, 79, 80, 81, 82, 83, 84, 85, 86, 87, 88, 89, 90, 91, 92, 93, 94, 95, 96, 97, 98, 99, 100, 101, 102, 103, 104, 105, 106, 107, 108, 109, 110, 111, 112, 113, 114, 115, 116, 117, 118, 119, 120, 121, 122, 123, 124, 125, 126, 127, 128, 129, 130, 131, 132, 133, 134, 135, 136, 137, 138, 139, 140, 141, 142, 143, 144, 145, 146, 147, 148, 149, 150, 151, 152, 153, 154, 155, 156, 157, 158, 159, 160, 161, 162, 163, 164, 165, 166, 167, 168, 169, 170, 171, 172, 173, 174, 175, 176, 177, 178, 179, 180, 181, 182, 183, 184, 185, 186, 187, 188, 189, 190, 191, 192, 193, 194, 195, 196, 197, 198, 199, 200, 201, 202, 203, 204, 205, 206, 207, 208, 209, 210, 211, 212, 213, 214, 215, 216, 217, 218, 219, 220, 221, 222, 223, 224, 225, 226, 227, 228, 229, 230, 231, 232, 233, 234, 235, 236, 237, 238, 239, 240, 241, 242, 243, 244, 245, 246, 247, 248, 249, 250, 251, 252, 253, 254, 255, 256, 257, 258, 259, 260, 261, 262, 263, 264, 265, 266, 267, 268, 269, 270, 271, 272, 273, 274, 275, 276, 277, 278, 279, 280, 281, 282, 283, 284, 285, 286, 287, 288, 289, 290, 291, 292, 293, 294, 295, 296, 297, 298, 299, 300, 301, 302, 303, 304, 305, 306, 307, 308, 309, 310, 311, 312, 313, 314, 315, 316, 317, 318, 319, 320, 321, 322, 323, 324, 325, 326, 327, 328, 329, 330, 331, 332, 333, 334, 335, 336, 337, 338, 339, 340, 341, 342, 343, 344, 345, 346, 347, 348, 349, 350, 351, 352, 353, 354, 355, 356, 357, 358, 359, 360, 361, 362, 363, 364, 365, 366, 367, 368, 369, 370, 371, 372, 373, 374, 375, 376, 377, 378, 379, 380, 381, 382, 383, 384, 385, 386, 387, 388, 389, 390, 391, 392, 393, 394, 395, 396, 397, 398, 399, 400, 401, 402, 403, 404, 405, 406, 407, 408, 409, 410, 411, 412, 413, 414, 415, 416, 417, 418, 419, 420, 421, 422, 423, 424, 425, 426, 427, 428, 429, 430, 431, 432, 433, 434, 435, 436, 437, 438, 439, 440, 441, 442, 443, 444, 445, 446, 447, 448, 449, 450, 451, 452, 453, 454, 455, 456, 457, 458, 459, 460, 461, 462, 463, 464, 465, 466, 467, 468, 469, 470, 471, 472, 473, 474, 475, 476, 477, 478, 479, 480, 481], [0.9999, 0.9998, 0.9997, 0.9997, 0.9998, 0.9998, 0.9999, 0.9999, 0.9999, 0.9998, 0.9998, 0.9997, 0.9997, 0.9998, 0.9999, 0.9999, 0.9998, 0.9997, 0.9997, 0.9998, 0.9998, 0.9999, 0.9999, 0.9999, 0.9998, 0.9998, 0.9997, 0.9997, 0.9998, 0.9999, 0.9999, 0.9998, 0.9997, 0.9997, 0.9998, 0.9998, 0.9999, 0.9999, 0.9999, 0.9999, 0.9998, 0.9998, 0.9998, 0.9998, 0.9999, 0.9999, 0.9998, 0.9997, 0.9997, 0.9998, 0.9999, 0.9999, 0.9999, 0.9999, 0.9999, 0.9998, 0.9998, 0.9998, 0.9998, 0.9999, 0.9999, 0.9998, 0.9998, 0.9998, 0.9998, 0.9999, 0.9999, 0.9999, 0.9999, 0.9999, 0.9998, 0.9998, 0.9998, 0.9998, 0.9999, 0.9999, 0.9998, 0.9998, 0.9998, 0.9998, 0.9999, 0.9999, 0.9999, 0.9999, 0.9999, 0.9998, 0.9998, 0.9998, 0.9998, 0.9999, 0.9999, 0.9999, 0.9998, 0.9998, 0.9999, 0.9999, 0.9999, 0.9999, 0.9999, 0.9999, 0.9999, 0.9998, 0.9998, 0.9998, 0.9999, 0.9999, 0.9999, 0.9998, 0.9998, 0.9999, 0.9999, 0.9999, 0.9999, 0.9999, 0.9999, 0.9999, 0.9998, 0.9998, 0.9999, 0.9999, 0.9999, 0.9999, 0.9999, 0.9999, 0.9999, 0.9999, 0.9999, 0.9999, 0.9999, 0.9999, 0.9999, 0.9999, 0.9998, 0.9999, 0.9999, 0.9999, 0.9999, 0.9999, 0.9999, 0.9999, 0.9999, 0.9999, 0.9999, 0.9999, 0.9999, 0.9999, 0.9999, 0.9999, 0.9999, 0.9999, 1.0, 0.9999, 0.9999, 0.9999, 0.9999, 0.9999, 0.9999, 1.0, 0.9999, 0.9999, 0.9999, 0.9999, 0.9999, 0.9999, 0.9999, 1.0, 0.9999, 0.9999, 0.9999, 0.9999, 0.9999, 1.0, 1.0, 1.0, 0.9999, 0.9999, 0.9999, 0.9999, 0.9999, 0.9999, 1.0, 0.9999, 0.9999, 0.9999, 0.9999, 1.0, 1.0, 1.0, 1.0, 0.9999, 0.9999, 0.9999, 0.9999, 0.9999, 0.9999, 1.0, 0.9999, 0.9999, 0.9999, 0.9999, 1.0, 1.0, 1.0, 1.0, 0.9999, 0.9999, 0.9999, 0.9999, 0.9999, 0.9999, 1.0, 0.9999, 0.9999, 0.9999, 0.9999, 1.0, 1.0, 1.0, 1.0, 0.9999, 0.9999, 0.9999, 0.9999, 0.9999, 1.0, 1.0, 1.0, 0.9999, 0.9999, 1.0, 1.0, 1.0, 1.0, 1.0, 0.9999, 0.9999, 0.9999, 0.9999, 0.9999, 1.0, 1.0, 1.0, 0.9999, 0.9999, 1.0, 1.0, 1.0, 1.0, 1.0, 0.9999, 0.9999, 0.9999, 0.9999, 0.9999, 1.0, 1.0, 1.0, 0.9999, 0.9999, 1.0, 1.0, 1.0, 1.0, 1.0, 0.9999, 0.9999, 0.9999, 0.9999, 0.9999, 1.0, 1.0, 1.0, 0.9999, 0.9999, 0.9999, 1.0, 1.0, 1.0, 1.0, 0.9999, 0.9999, 0.9999, 0.9999, 0.9999, 1.0, 1.0, 0.9999, 0.9999, 0.9999, 0.9999, 1.0, 1.0, 1.0, 1.0, 0.9999, 0.9999, 0.9999, 0.9999, 0.9999, 1.0, 1.0, 0.9999, 0.9999, 0.9999, 0.9999, 0.9999, 1.0, 1.0, 0.9999, 0.9999, 0.9999, 0.9999, 0.9999, 0.9999, 1.0, 1.0, 0.9999, 0.9999, 0.9999, 0.9999, 0.9999, 0.9999, 1.0, 0.9999, 0.9999, 0.9999, 0.9999, 0.9999, 0.9999, 1.0, 1.0, 1.0, 0.9999, 0.9999, 0.9999, 0.9999, 0.9999, 0.9999, 0.9999, 0.9999, 0.9999, 0.9999, 0.9999, 0.9999, 0.9999, 1.0, 0.9999, 0.9999, 0.9999, 0.9999, 0.9999, 0.9999, 0.9999, 0.9999, 0.9999, 0.9999, 0.9999, 0.9998, 0.9998, 0.9999, 1.0, 0.9999, 0.9999, 0.9999, 0.9999, 0.9999, 0.9999, 0.9999, 0.9999, 0.9999, 0.9999, 0.9998, 0.9998, 0.9998, 0.9999, 1.0, 0.9999, 0.9999, 0.9998, 0.9998, 0.9999, 0.9999, 0.9999, 0.9999, 0.9999, 0.9999, 0.9998, 0.9998, 0.9998, 0.9998, 1.0, 0.9999, 0.9999, 0.9998, 0.9998, 0.9998, 0.9999, 0.9999, 0.9999, 0.9999, 0.9999, 0.9998, 0.9998, 0.9998, 0.9998, 1.0, 0.9999, 0.9998, 0.9998, 0.9998, 0.9998, 0.9999, 0.9999, 0.9999, 0.9999, 0.9999, 0.9998, 0.9997, 0.9997, 0.9998, 1.0, 0.9999, 0.9998, 0.9998, 0.9998, 0.9998, 0.9999, 0.9999, 0.9999, 0.9999, 0.9998, 0.9998, 0.9997, 0.9997, 0.9998, 0.9999, 1.0, 0.9999, 0.9998, 0.9997, 0.9997, 0.9998, 0.9999, 0.9999, 0.9999, 0.9999, 0.9998, 0.9998, 0.9997, 0.9997, 0.9998, 0.9999, 0.9999, 0.9998, 0.9997, 0.9997, 0.9998, 0.9998, 0.9999, 0.9999, 0.9999, 0.9998, 0.9998, 0.9997, 0.9997, 0.9998, 0.9999, 0.9999, 0.9998, 0.9997, 0.9997, 0.9998, 0.9998, 0.9999, 0.9999, 0.9999, 0.9998, 0.9998, 0.9997, 0.9997, 0.9998, 0.9999]): _vg.add([_i], _w, 'REPLACE')
_vg = ob_muffin.vertex_groups.new(name='PawBR')
for _i, _w in zip([1022, 1023, 1024, 1025, 1026, 1027, 1028, 1029, 1030, 1031, 1032, 1033, 1034, 1035, 1036, 1037, 1038, 1039, 1040, 1041, 1042, 1043, 1044, 1045, 1046, 1047, 1048, 1049, 1050, 1051, 1052, 1053, 1054, 1055, 1056, 1057, 1058, 1059, 1060, 1061, 1062, 1063, 1064, 1065, 1066, 1067, 1068, 1069, 1070, 1071, 1072, 1073, 1074, 1075, 1076, 1077, 1078, 1079], [1.0, 1.0, 1.0, 1.0, 1.0, 1.0, 1.0, 1.0, 1.0, 1.0, 1.0, 1.0, 1.0, 1.0, 1.0, 1.0, 1.0, 1.0, 1.0, 1.0, 1.0, 1.0, 1.0, 1.0, 1.0, 1.0, 1.0, 1.0, 1.0, 1.0, 1.0, 1.0, 1.0, 1.0, 1.0, 1.0, 1.0, 1.0, 1.0, 1.0, 1.0, 1.0, 1.0, 1.0, 1.0, 1.0, 1.0, 1.0, 1.0, 1.0, 1.0, 1.0, 1.0, 1.0, 1.0, 1.0, 1.0, 1.0]): _vg.add([_i], _w, 'REPLACE')
_vg = ob_muffin.vertex_groups.new(name='PawBL')
for _i, _w in zip([964, 965, 966, 967, 968, 969, 970, 971, 972, 973, 974, 975, 976, 977, 978, 979, 980, 981, 982, 983, 984, 985, 986, 987, 988, 989, 990, 991, 992, 993, 994, 995, 996, 997, 998, 999, 1000, 1001, 1002, 1003, 1004, 1005, 1006, 1007, 1008, 1009, 1010, 1011, 1012, 1013, 1014, 1015, 1016, 1017, 1018, 1019, 1020, 1021], [1.0, 1.0, 1.0, 1.0, 1.0, 1.0, 1.0, 1.0, 1.0, 1.0, 1.0, 1.0, 1.0, 1.0, 1.0, 1.0, 1.0, 1.0, 1.0, 1.0, 1.0, 1.0, 1.0, 1.0, 1.0, 1.0, 1.0, 1.0, 1.0, 1.0, 1.0, 1.0, 1.0, 1.0, 1.0, 1.0, 1.0, 1.0, 1.0, 1.0, 1.0, 1.0, 1.0, 1.0, 1.0, 1.0, 1.0, 1.0, 1.0, 1.0, 1.0, 1.0, 1.0, 1.0, 1.0, 1.0, 1.0, 1.0]): _vg.add([_i], _w, 'REPLACE')
_vg = ob_muffin.vertex_groups.new(name='PawFR')
for _i, _w in zip([1138, 1139, 1140, 1141, 1142, 1143, 1144, 1145, 1146, 1147, 1148, 1149, 1150, 1151, 1152, 1153, 1154, 1155, 1156, 1157, 1158, 1159, 1160, 1161, 1162, 1163, 1164, 1165, 1166, 1167, 1168, 1169, 1170, 1171, 1172, 1173, 1174, 1175, 1176, 1177, 1178, 1179, 1180, 1181, 1182, 1183, 1184, 1185, 1186, 1187, 1188, 1189, 1190, 1191, 1192, 1193, 1194, 1195], [1.0, 1.0, 1.0, 1.0, 1.0, 1.0, 1.0, 1.0, 1.0, 1.0, 1.0, 1.0, 1.0, 1.0, 1.0, 1.0, 1.0, 1.0, 1.0, 1.0, 1.0, 1.0, 1.0, 1.0, 1.0, 1.0, 1.0, 1.0, 1.0, 1.0, 1.0, 1.0, 1.0, 1.0, 1.0, 1.0, 1.0, 1.0, 1.0, 1.0, 1.0, 1.0, 1.0, 1.0, 1.0, 1.0, 1.0, 1.0, 1.0, 1.0, 1.0, 1.0, 1.0, 1.0, 1.0, 1.0, 1.0, 1.0]): _vg.add([_i], _w, 'REPLACE')
_vg = ob_muffin.vertex_groups.new(name='PawFL')
for _i, _w in zip([1080, 1081, 1082, 1083, 1084, 1085, 1086, 1087, 1088, 1089, 1090, 1091, 1092, 1093, 1094, 1095, 1096, 1097, 1098, 1099, 1100, 1101, 1102, 1103, 1104, 1105, 1106, 1107, 1108, 1109, 1110, 1111, 1112, 1113, 1114, 1115, 1116, 1117, 1118, 1119, 1120, 1121, 1122, 1123, 1124, 1125, 1126, 1127, 1128, 1129, 1130, 1131, 1132, 1133, 1134, 1135, 1136, 1137], [1.0, 1.0, 1.0, 1.0, 1.0, 1.0, 1.0, 1.0, 1.0, 1.0, 1.0, 1.0, 1.0, 1.0, 1.0, 1.0, 1.0, 1.0, 1.0, 1.0, 1.0, 1.0, 1.0, 1.0, 1.0, 1.0, 1.0, 1.0, 1.0, 1.0, 1.0, 1.0, 1.0, 1.0, 1.0, 1.0, 1.0, 1.0, 1.0, 1.0, 1.0, 1.0, 1.0, 1.0, 1.0, 1.0, 1.0, 1.0, 1.0, 1.0, 1.0, 1.0, 1.0, 1.0, 1.0, 1.0, 1.0, 1.0]): _vg.add([_i], _w, 'REPLACE')
_vg = ob_muffin.vertex_groups.new(name='Head')
for _i, _w in zip([482, 483, 484, 485, 486, 487, 488, 489, 490, 491, 492, 493, 494, 495, 496, 497, 498, 499, 500, 501, 502, 503, 504, 505, 506, 507, 508, 509, 510, 511, 512, 513, 514, 515, 516, 517, 518, 519, 520, 521, 522, 523, 524, 525, 526, 527, 528, 529, 530, 531, 532, 533, 534, 535, 536, 537, 538, 539, 540, 541, 542, 543, 544, 545, 546, 547, 548, 549, 550, 551, 552, 553, 554, 555, 556, 557, 558, 559, 560, 561, 562, 563, 564, 565, 566, 567, 568, 569, 570, 571, 572, 573, 574, 575, 576, 577, 578, 579, 580, 581, 582, 583, 584, 585, 586, 587, 588, 589, 590, 591, 592, 593, 594, 595, 596, 597, 598, 599, 600, 601, 602, 603, 604, 605, 606, 607, 608, 609, 610, 611, 612, 613, 614, 615, 616, 617, 618, 619, 620, 621, 622, 623, 624, 625, 626, 627, 628, 629, 630, 631, 632, 633, 634, 635, 636, 637, 638, 639, 640, 641, 642, 643, 644, 645, 646, 647, 648, 649, 650, 651, 652, 653, 654, 655, 656, 657, 658, 659, 660, 661, 662, 663, 664, 665, 666, 667, 668, 669, 670, 671, 672, 673, 674, 675, 676, 677, 678, 679, 680, 681, 682, 683, 684, 685, 686, 687, 688, 689, 690, 691, 692, 693, 694, 695, 696, 697, 698, 699, 700, 701, 702, 703, 704, 705, 706, 707, 708, 709, 710, 711, 712, 713, 714, 715, 716, 717, 718, 719, 720, 721, 722, 723, 724, 725, 726, 727, 728, 729, 730, 731, 732, 733, 734, 735, 736, 737, 738, 739, 740, 741, 742, 743, 744, 745, 746, 747, 748, 749, 750, 751, 752, 753, 754, 755, 756, 757, 758, 759, 760, 761, 762, 763, 764, 765, 766, 767, 768, 769, 770, 771, 772, 773, 774, 775, 776, 777, 778, 779, 780, 781, 782, 783, 784, 785, 786, 787, 788, 789, 790, 791, 792, 793, 794, 795, 796, 797, 798, 799, 800, 801, 802, 803, 804, 805, 806, 807, 808, 809, 810, 811, 812, 813, 814, 815, 816, 817, 818, 819, 820, 821, 822, 823, 824, 825, 826, 827, 828, 829, 830, 831, 832, 833, 834, 835, 836, 837, 838, 839, 840, 841, 842, 843, 844, 845, 846, 847, 848, 849, 850, 851, 852, 853, 854, 855, 856, 857, 858, 859, 860, 861, 862, 863, 864, 865, 866, 867, 868, 869, 870, 871, 872, 873, 874, 875, 876, 877, 878, 879, 880, 881, 882, 883, 884, 885, 886, 887, 888, 889, 890, 891, 892, 893, 894, 895, 896, 897, 898, 899, 900, 901, 902, 903, 904, 905, 906, 907, 908, 909, 910, 911, 912, 913, 914, 915, 916, 917, 918, 919, 920, 921, 922, 923, 924, 925, 926, 927, 928, 929, 930, 931, 932, 933, 934, 935, 936, 937, 938, 939, 940, 941, 942, 943, 944, 945, 946, 947, 948, 949, 950, 951, 952, 953, 954, 955, 956, 957, 958, 959, 960, 961, 962, 963], [0.9999, 0.9998, 0.9997, 0.9996, 0.9996, 0.9996, 0.9996, 0.9996, 0.9996, 0.9996, 0.9996, 0.9996, 0.9996, 0.9997, 0.9998, 0.9999, 0.9998, 0.9997, 0.9996, 0.9996, 0.9996, 0.9996, 0.9996, 0.9996, 0.9996, 0.9996, 0.9996, 0.9997, 0.9997, 0.9999, 0.9999, 0.9998, 0.9997, 0.9996, 0.9996, 0.9997, 0.9997, 0.9997, 0.9997, 0.9997, 0.9997, 0.9997, 0.9997, 0.9998, 0.9999, 0.9999, 0.9998, 0.9997, 0.9997, 0.9997, 0.9997, 0.9997, 0.9997, 0.9997, 0.9997, 0.9997, 0.9997, 0.9997, 0.9998, 0.9999, 0.9999, 0.9998, 0.9997, 0.9997, 0.9997, 0.9997, 0.9997, 0.9997, 0.9997, 0.9997, 0.9997, 0.9997, 0.9998, 0.9998, 0.9999, 0.9999, 0.9998, 0.9997, 0.9997, 0.9997, 0.9997, 0.9997, 0.9997, 0.9998, 0.9998, 0.9998, 0.9998, 0.9998, 0.9998, 0.9999, 0.9999, 0.9998, 0.9997, 0.9997, 0.9997, 0.9997, 0.9998, 0.9998, 0.9998, 0.9998, 0.9998, 0.9998, 0.9998, 0.9998, 0.9999, 0.9999, 0.9998, 0.9998, 0.9997, 0.9997, 0.9998, 0.9998, 0.9998, 0.9998, 0.9998, 0.9998, 0.9998, 0.9998, 0.9999, 0.9999, 0.9999, 0.9998, 0.9998, 0.9998, 0.9998, 0.9998, 0.9998, 0.9998, 0.9998, 0.9998, 0.9998, 0.9998, 0.9998, 0.9999, 0.9999, 0.9999, 0.9999, 0.9998, 0.9998, 0.9998, 0.9998, 0.9998, 0.9998, 0.9998, 0.9998, 0.9998, 0.9998, 0.9999, 0.9999, 0.9999, 0.9999, 0.9999, 0.9998, 0.9998, 0.9998, 0.9998, 0.9998, 0.9998, 0.9998, 0.9998, 0.9998, 0.9999, 0.9999, 0.9999, 0.9999, 1.0, 0.9999, 0.9999, 0.9999, 0.9998, 0.9998, 0.9999, 0.9999, 0.9999, 0.9999, 0.9999, 0.9999, 0.9999, 0.9999, 0.9999, 1.0, 0.9999, 0.9999, 0.9999, 0.9999, 0.9999, 0.9999, 0.9999, 0.9999, 0.9999, 0.9999, 0.9999, 0.9999, 0.9999, 1.0, 1.0, 0.9999, 0.9999, 0.9999, 0.9999, 0.9999, 0.9999, 0.9999, 0.9999, 0.9999, 0.9999, 0.9999, 0.9999, 0.9999, 1.0, 1.0, 1.0, 0.9999, 0.9999, 0.9999, 0.9999, 0.9999, 0.9999, 0.9999, 0.9999, 0.9999, 0.9999, 0.9999, 0.9999, 1.0, 1.0, 1.0, 1.0, 0.9999, 0.9999, 0.9999, 0.9999, 0.9999, 0.9999, 0.9999, 0.9999, 0.9999, 0.9999, 0.9999, 1.0, 1.0, 1.0, 1.0, 0.9999, 0.9999, 0.9999, 0.9999, 0.9999, 0.9999, 0.9999, 0.9999, 0.9999, 0.9999, 0.9999, 1.0, 1.0, 1.0, 0.9999, 0.9999, 0.9999, 0.9999, 0.9999, 0.9999, 0.9998, 0.9998, 0.9998, 0.9998, 0.9999, 0.9999, 1.0, 1.0, 1.0, 0.9999, 0.9999, 0.9999, 0.9999, 0.9998, 0.9998, 0.9998, 0.9998, 0.9998, 0.9998, 0.9998, 0.9999, 0.9999, 1.0, 0.9999, 0.9999, 0.9999, 0.9998, 0.9998, 0.9998, 0.9998, 0.9997, 0.9997, 0.9997, 0.9997, 0.9997, 0.9998, 0.9999, 1.0, 0.9999, 0.9999, 0.9998, 0.9998, 0.9998, 0.9997, 0.9997, 0.9997, 0.9997, 0.9996, 0.9996, 0.9997, 0.9998, 0.9999, 1.0, 0.9999, 0.9998, 0.9998, 0.9998, 0.9997, 0.9997, 0.9997, 0.9996, 0.9996, 0.9996, 0.9996, 0.9996, 0.9997, 0.9999, 1.0, 0.9999, 0.9998, 0.9998, 0.9998, 0.9997, 0.9997, 0.9997, 0.9996, 0.9996, 0.9995, 0.9995, 0.9995, 0.9995, 0.9996, 0.9999, 0.9999, 0.9998, 0.9998, 0.9997, 0.9997, 0.9997, 0.9996, 0.9996, 0.9995, 0.9995, 0.9995, 0.9994, 0.9995, 0.9996, 0.9998, 0.9999, 0.9998, 0.9997, 0.9997, 0.9997, 0.9996, 0.9996, 0.9996, 0.9995, 0.9995, 0.9994, 0.9994, 0.9994, 0.9995, 0.9998, 0.9999, 0.9998, 0.9997, 0.9997, 0.9996, 0.9996, 0.9996, 0.9995, 0.9995, 0.9994, 0.9994, 0.9994, 0.9994, 0.9995, 0.9998, 0.9999, 0.9997, 0.9997, 0.9996, 0.9996, 0.9996, 0.9996, 0.9995, 0.9995, 0.9994, 0.9994, 0.9993, 0.9994, 0.9995, 0.9998, 0.9999, 0.9997, 0.9996, 0.9996, 0.9996, 0.9996, 0.9995, 0.9995, 0.9995, 0.9994, 0.9994, 0.9993, 0.9994, 0.9995, 0.9998, 0.9999, 0.9997, 0.9996, 0.9996, 0.9996, 0.9996, 0.9995, 0.9995, 0.9995, 0.9994, 0.9994, 0.9994, 0.9994, 0.9995, 0.9998, 1.0, 0.9999, 0.9997, 0.9996, 0.9996, 0.9996, 0.9996, 0.9995, 0.9995, 0.9995, 0.9994, 0.9994, 0.9994, 0.9994, 0.9996, 0.9998, 0.9999, 0.9997, 0.9996, 0.9996, 0.9996, 0.9996, 0.9996, 0.9995, 0.9995, 0.9995, 0.9995, 0.9994, 0.9995, 0.9996, 0.9998, 0.9999, 0.9997, 0.9996, 0.9996, 0.9996, 0.9996, 0.9996, 0.9996, 0.9996, 0.9995, 0.9995, 0.9995, 0.9996, 0.9997, 0.9998]): _vg.add([_i], _w, 'REPLACE')
_m = ob_muffin.modifiers.new('Armature', 'ARMATURE')
_m.use_bone_envelopes = True
_m = ob_muffin.modifiers.new('Armature.001', 'ARMATURE')
_m.use_bone_envelopes = True
_m = ob_muffin.modifiers.new('Armature.002', 'ARMATURE')
_m.object = ob_armature
_m.use_bone_envelopes = True
ob_lamp_001.location = (5.94, -5.994, 5.797)
ob_lamp_001.rotation_euler = (0.6503, 0.05522, 1.866)
ob_lamp_001.lock_rotations_4d = False
ob_lamp_001.empty_display_type = 'ARROWS'
ob_lamp_001.color = (0.0, 0.0, 0.0, 0.0)
ob_lamp_001.lineart.crease_threshold = 0.0
ob_lamp.location = (4.533, 4.353, 5.797)
ob_lamp.rotation_euler = (0.6503, 0.05522, 1.866)
ob_lamp.lock_rotations_4d = False
ob_lamp.empty_display_type = 'ARROWS'
ob_lamp.color = (0.0, 0.0, 0.0, 0.0)
ob_lamp.lineart.crease_threshold = 0.0

# ---- collection membership
col_collection_1.objects.link(ob_armature)
col_collection_1.objects.link(ob_muffin)
col_collection_1.objects.link(ob_lamp_001)
col_collection_1.objects.link(ob_lamp)

# ---- scene / render settings (as saved in the file)
scene.frame_start = 1; scene.frame_end = 12; scene.frame_set(1)
scene.render.engine = 'BLENDER_EEVEE_NEXT'
scene.render.image_settings.color_mode = 'RGB'
scene.render.image_settings.compression = 90
scene.render.resolution_percentage = 50
scene.render.dither_intensity = 0.0
scene.render.bake_margin = 2
scene.render.bake_bias = 0.0
scene.cycles.use_denoising = False
scene.cycles.samples = 10
scene.cycles.sampling_pattern = 'TABULATED_SOBOL'
scene.cycles.light_sampling_threshold = 0.0
scene.cycles.use_adaptive_sampling = False
scene.cycles.use_light_tree = False
scene.cycles.blur_glossy = 0.0
scene.cycles.volume_bounces = 1
scene.cycles.pixel_filter_type = 'GAUSSIAN'
scene.cycles.sample_clamp_indirect = 0.0
scene.view_settings.view_transform = 'Standard'
bpy.context.view_layer.update()

# ---- added for rendering (the .blend has no active camera): camera
cam_auto = bpy.data.cameras.new('AutoCamera')
cam_auto.lens = 50.0
cam_auto.sensor_width = 36.0
cam_auto.clip_end = 1000.0
ob_auto_camera = bpy.data.objects.new('AutoCamera', cam_auto)
scene.collection.objects.link(ob_auto_camera)
ob_auto_camera.location = (15.6408, -18.2672, 17.6079)
ob_auto_camera.rotation_euler = (1.09748, -7.21219e-08, 0.694738)
scene.camera = ob_auto_camera
bpy.context.view_layer.update()
